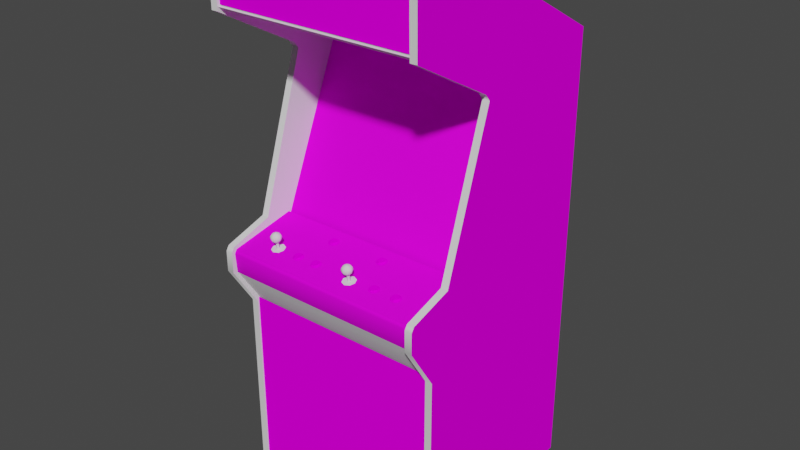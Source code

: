 # Source: bublbobl.blend  (saved by Blender 2.93.20; exported with 4.5.12 LTS)
import bpy
from mathutils import Matrix  # noqa: F401  (used for matrix-valued properties, if any)

bpy.ops.wm.read_factory_settings(use_empty=True)
scene = bpy.context.scene
scene.name = 'Scene'

# ---- images (referenced by path relative to the original .blend; pixels are not part of the script)
import os
ASSET_DIR = os.environ.get("B2B_ASSET_DIR", "")  # directory of the original .blend (textures are referenced by path, not embedded)
HERE = os.path.dirname(os.path.abspath(__file__))  # packed textures are extracted next to this script under _unpacked/

def load_image(name, relpath, width, height, colorspace="sRGB"):
    """Load a texture the original file referenced (path relative to the .blend, or extracted next to this script)."""
    p = next((c for c in (os.path.join(HERE, relpath), os.path.join(ASSET_DIR, relpath)) if relpath and os.path.exists(c)), "")
    if p:
        img = bpy.data.images.load(p, check_existing=True)
        img.name = name
    else:  # same state as the original file: an image datablock whose file is absent (Cycles renders it pink)
        img = bpy.data.images.new(name, width, height)
        img.source = "FILE"
        img.filepath = "//" + (relpath or name)
    img.colorspace_settings.name = colorspace
    return img
img_bublboblmarqueemap_tiff = load_image('bublboblmarqueemap.TIFF', 'bublboblmarqueemap.TIFF', 1024, 1024, 'sRGB')
img_bublboblmonitormap_tiff = load_image('bublboblmonitormap.TIFF', 'bublboblmonitormap.TIFF', 1024, 1024, 'sRGB')
img_bublboblbezelmap_tiff = load_image('bublboblbezelmap.TIFF', 'bublboblbezelmap.TIFF', 1024, 1024, 'sRGB')
img_bublboblbuttoncoloursmap_tiff = load_image('bublboblbuttoncoloursmap.TIFF', 'bublboblbuttoncoloursmap.TIFF', 1024, 1024, 'sRGB')
img_bublboblcoindoormap_tiff = load_image('bublboblcoindoormap.TIFF', 'bublboblcoindoormap.TIFF', 1024, 1024, 'sRGB')
img_bublboblcpomap_tiff = load_image('bublboblcpomap.TIFF', 'bublboblcpomap.TIFF', 1024, 1024, 'sRGB')
img_bublboblsideleftoutmap_tiff = load_image('bublboblsideleftoutmap.TIFF', 'bublboblsideleftoutmap.TIFF', 1024, 1024, 'sRGB')
img_bublboblsiderightoutmap_tiff = load_image('bublboblsiderightoutmap.TIFF', 'bublboblsiderightoutmap.TIFF', 1024, 1024, 'sRGB')

# ---- materials (node trees are filled in below, after node groups)
mat_bublboblmarqueeart = bpy.data.materials.new('bublboblmarqueeart')
mat_bublboblmarqueeart.use_transparent_shadow = False
mat_bublboblmarqueeart.roughness = 0.8807
mat_bublboblmarqueeart.specular_intensity = 0.0
mat_bublboblmonitorart = bpy.data.materials.new('bublboblmonitorart')
mat_bublboblmonitorart.use_transparent_shadow = False
mat_bublboblmonitorart.roughness = 0.8807
mat_bublboblmonitorart.specular_intensity = 0.0
mat_bublboblblack = bpy.data.materials.new('bublboblblack')
mat_bublboblblack.use_transparent_shadow = False
mat_bublboblblack.roughness = 0.8807
mat_bublboblblack.specular_intensity = 0.08627
mat_bublboblbezelart = bpy.data.materials.new('bublboblbezelart')
mat_bublboblbezelart.use_transparent_shadow = False
mat_bublboblbezelart.roughness = 0.8807
mat_bublboblbezelart.specular_intensity = 0.08627
mat_bublboblbuttoncolours = bpy.data.materials.new('bublboblbuttoncolours')
mat_bublboblbuttoncolours.use_transparent_shadow = False
mat_bublboblbuttoncolours.roughness = 0.8807
mat_bublboblbuttoncolours.specular_intensity = 0.0
mat_bublboblcoindoorart = bpy.data.materials.new('bublboblcoindoorart')
mat_bublboblcoindoorart.use_transparent_shadow = False
mat_bublboblcoindoorart.roughness = 0.8807
mat_bublboblcoindoorart.specular_intensity = 0.0
mat_bublboblcpoart = bpy.data.materials.new('bublboblcpoart')
mat_bublboblcpoart.use_transparent_shadow = False
mat_bublboblcpoart.roughness = 0.8807
mat_bublboblcpoart.specular_intensity = 0.08627
mat_bublboblbuttonred = bpy.data.materials.new('bublboblbuttonred')
mat_bublboblbuttonred.use_transparent_shadow = False
mat_bublboblbuttonred.roughness = 0.7934
mat_bublboblbuttonred.specular_intensity = 0.6275
mat_bublbobljoystickstemblack = bpy.data.materials.new('bublbobljoystickstemblack')
mat_bublbobljoystickstemblack.use_transparent_shadow = False
mat_bublbobljoystickstemblack.roughness = 0.7934
mat_bublbobljoystickstemblack.specular_intensity = 0.6275
mat_bublboblbuttonblue = bpy.data.materials.new('bublboblbuttonblue')
mat_bublboblbuttonblue.use_transparent_shadow = False
mat_bublboblbuttonblue.roughness = 0.7934
mat_bublboblbuttonblue.specular_intensity = 0.6275
mat_bublboblsideleftout = bpy.data.materials.new('bublboblsideleftout')
mat_bublboblsideleftout.use_transparent_shadow = False
mat_bublboblsideleftout.roughness = 0.8807
mat_bublboblsideleftout.specular_intensity = 0.0
mat_bublboblsideleftin = bpy.data.materials.new('bublboblsideleftin')
mat_bublboblsideleftin.use_transparent_shadow = False
mat_bublboblsideleftin.roughness = 0.8807
mat_bublboblsideleftin.specular_intensity = 0.08627
mat_bublbobltmoldleft = bpy.data.materials.new('bublbobltmoldleft')
mat_bublbobltmoldleft.use_transparent_shadow = False
mat_bublbobltmoldleft.roughness = 0.8807
mat_bublbobltmoldleft.specular_intensity = 0.6275
mat_bublboblsiderightin = bpy.data.materials.new('bublboblsiderightin')
mat_bublboblsiderightin.use_transparent_shadow = False
mat_bublboblsiderightin.roughness = 0.8807
mat_bublboblsiderightin.specular_intensity = 0.08627
mat_bublboblsiderightout = bpy.data.materials.new('bublboblsiderightout')
mat_bublboblsiderightout.use_transparent_shadow = False
mat_bublboblsiderightout.roughness = 0.8807
mat_bublboblsiderightout.specular_intensity = 0.0
mat_bublbobltmoldright = bpy.data.materials.new('bublbobltmoldright')
mat_bublbobltmoldright.use_transparent_shadow = False
mat_bublbobltmoldright.roughness = 0.8807
mat_bublbobltmoldright.specular_intensity = 0.6275

# ---- node groups
ng_auto_smooth = bpy.data.node_groups.new('Auto Smooth', 'GeometryNodeTree')
_s = ng_auto_smooth.interface.new_socket(name='Geometry', in_out='OUTPUT', socket_type='NodeSocketGeometry')
_s = ng_auto_smooth.interface.new_socket(name='Geometry', in_out='INPUT', socket_type='NodeSocketGeometry')
_s = ng_auto_smooth.interface.new_socket(name='Angle', in_out='INPUT', socket_type='NodeSocketFloat')
_s.subtype = 'ANGLE'
_s.min_value = 0.0
_s.max_value = 3.142
ng_auto_smooth.is_modifier = True
_N = ng_auto_smooth.nodes; _L = ng_auto_smooth.links
n0 = _N.new('NodeGroupOutput'); n0.name = 'Group Output'; n0.location = (480, -100)
n1 = _N.new('NodeGroupInput'); n1.name = 'Group Input'; n1.location = (-420, -300)
n2 = _N.new('NodeGroupInput'); n2.name = 'Group Input.001'; n2.location = (-60, -100)
n3 = _N.new('GeometryNodeSetShadeSmooth'); n3.name = 'Set Shade Smooth'; n3.location = (120, -100)
n3.domain = 'EDGE'
n4 = _N.new('GeometryNodeSetShadeSmooth'); n4.name = 'Set Shade Smooth.001'; n4.location = (300, -100)
n5 = _N.new('GeometryNodeInputMeshEdgeAngle'); n5.name = 'Edge Angle'; n5.location = (-420, -220)
n6 = _N.new('GeometryNodeInputEdgeSmooth'); n6.name = 'Is Edge Smooth'; n6.location = (-60, -160)
n7 = _N.new('GeometryNodeInputShadeSmooth'); n7.name = 'Is Face Smooth'; n7.location = (-240, -340)
n8 = _N.new('FunctionNodeBooleanMath'); n8.name = 'Boolean Math'; n8.location = (-60, -220)
n9 = _N.new('FunctionNodeCompare'); n9.name = 'Compare'; n9.location = (-240, -180)
n9.operation = 'LESS_EQUAL'
_L.new(n5.outputs[0], n9.inputs[0])
_L.new(n4.outputs[0], n0.inputs[0])
_L.new(n1.outputs[1], n9.inputs[1])
_L.new(n9.outputs[0], n8.inputs[0])
_L.new(n7.outputs[0], n8.inputs[1])
_L.new(n2.outputs[0], n3.inputs[0])
_L.new(n6.outputs[0], n3.inputs[1])
_L.new(n3.outputs[0], n4.inputs[0])
_L.new(n8.outputs[0], n3.inputs[2])
n0.is_active_output = True

# ---- material node trees
mat_bublboblmarqueeart.use_nodes = True; mat_bublboblmarqueeart.node_tree.nodes.clear()
_N = mat_bublboblmarqueeart.node_tree.nodes; _L = mat_bublboblmarqueeart.node_tree.links
n0 = _N.new('ShaderNodeBsdfPrincipled'); n0.name = 'Principled BSDF'; n0.location = (10, 300)
n0.distribution = 'GGX'
n0.subsurface_method = 'BURLEY'
n0.inputs[2].default_value = 0.8807
n0.inputs[3].default_value = 1.45
n0.inputs[13].default_value = 0.0
n0.inputs[27].default_value = (0.0, 0.0, 0.0, 1.0)
n0.inputs[28].default_value = 1.0
n1 = _N.new('ShaderNodeOutputMaterial'); n1.name = 'Material Output'; n1.location = (300, 300)
n2 = _N.new('ShaderNodeTexImage'); n2.name = 'Image Texture'; n2.location = (-300, 600)
n2.image = img_bublboblmarqueemap_tiff
_L.new(n0.outputs[0], n1.inputs[0])
_L.new(n2.outputs[0], n0.inputs[0])
n1.is_active_output = True
mat_bublboblmonitorart.use_nodes = True; mat_bublboblmonitorart.node_tree.nodes.clear()
_N = mat_bublboblmonitorart.node_tree.nodes; _L = mat_bublboblmonitorart.node_tree.links
n0 = _N.new('ShaderNodeBsdfPrincipled'); n0.name = 'Principled BSDF'; n0.location = (10, 300)
n0.distribution = 'GGX'
n0.subsurface_method = 'BURLEY'
n0.inputs[2].default_value = 0.8807
n0.inputs[3].default_value = 1.45
n0.inputs[13].default_value = 0.0
n0.inputs[27].default_value = (0.0, 0.0, 0.0, 1.0)
n0.inputs[28].default_value = 1.0
n1 = _N.new('ShaderNodeOutputMaterial'); n1.name = 'Material Output'; n1.location = (300, 300)
n2 = _N.new('ShaderNodeTexImage'); n2.name = 'Image Texture'; n2.location = (-300, 600)
n2.image = img_bublboblmonitormap_tiff
_L.new(n0.outputs[0], n1.inputs[0])
_L.new(n2.outputs[0], n0.inputs[0])
n1.is_active_output = True
mat_bublboblblack.use_nodes = True; mat_bublboblblack.node_tree.nodes.clear()
_N = mat_bublboblblack.node_tree.nodes; _L = mat_bublboblblack.node_tree.links
n0 = _N.new('ShaderNodeBsdfPrincipled'); n0.name = 'Principled BSDF'; n0.location = (10, 300)
n0.distribution = 'GGX'
n0.subsurface_method = 'BURLEY'
n0.inputs[2].default_value = 0.8807
n0.inputs[3].default_value = 1.45
n0.inputs[13].default_value = 0.08627
n0.inputs[27].default_value = (0.0, 0.0, 0.0, 1.0)
n0.inputs[28].default_value = 1.0
n1 = _N.new('ShaderNodeOutputMaterial'); n1.name = 'Material Output'; n1.location = (300, 300)
_L.new(n0.outputs[0], n1.inputs[0])
n1.is_active_output = True
mat_bublboblbezelart.use_nodes = True; mat_bublboblbezelart.node_tree.nodes.clear()
_N = mat_bublboblbezelart.node_tree.nodes; _L = mat_bublboblbezelart.node_tree.links
n0 = _N.new('ShaderNodeBsdfPrincipled'); n0.name = 'Principled BSDF'; n0.location = (10, 300)
n0.distribution = 'GGX'
n0.subsurface_method = 'BURLEY'
n0.inputs[2].default_value = 0.8807
n0.inputs[3].default_value = 1.45
n0.inputs[13].default_value = 0.08627
n0.inputs[27].default_value = (0.0, 0.0, 0.0, 1.0)
n0.inputs[28].default_value = 1.0
n1 = _N.new('ShaderNodeOutputMaterial'); n1.name = 'Material Output'; n1.location = (300, 300)
n2 = _N.new('ShaderNodeTexImage'); n2.name = 'Image Texture'; n2.location = (-300, 600)
n2.image = img_bublboblbezelmap_tiff
_L.new(n0.outputs[0], n1.inputs[0])
_L.new(n2.outputs[0], n0.inputs[0])
n1.is_active_output = True
mat_bublboblbuttoncolours.use_nodes = True; mat_bublboblbuttoncolours.node_tree.nodes.clear()
_N = mat_bublboblbuttoncolours.node_tree.nodes; _L = mat_bublboblbuttoncolours.node_tree.links
n0 = _N.new('ShaderNodeBsdfPrincipled'); n0.name = 'Principled BSDF'; n0.location = (10, 300)
n0.distribution = 'GGX'
n0.subsurface_method = 'BURLEY'
n0.inputs[2].default_value = 0.8807
n0.inputs[3].default_value = 1.45
n0.inputs[13].default_value = 0.0
n0.inputs[27].default_value = (0.0, 0.0, 0.0, 1.0)
n0.inputs[28].default_value = 1.0
n1 = _N.new('ShaderNodeOutputMaterial'); n1.name = 'Material Output'; n1.location = (300, 300)
n2 = _N.new('ShaderNodeTexImage'); n2.name = 'Image Texture'; n2.location = (-300, 600)
n2.image = img_bublboblbuttoncoloursmap_tiff
_L.new(n0.outputs[0], n1.inputs[0])
_L.new(n2.outputs[0], n0.inputs[0])
n1.is_active_output = True
mat_bublboblcoindoorart.use_nodes = True; mat_bublboblcoindoorart.node_tree.nodes.clear()
_N = mat_bublboblcoindoorart.node_tree.nodes; _L = mat_bublboblcoindoorart.node_tree.links
n0 = _N.new('ShaderNodeBsdfPrincipled'); n0.name = 'Principled BSDF'; n0.location = (10, 300)
n0.distribution = 'GGX'
n0.subsurface_method = 'BURLEY'
n0.inputs[2].default_value = 0.8807
n0.inputs[3].default_value = 1.45
n0.inputs[13].default_value = 0.0
n0.inputs[27].default_value = (0.0, 0.0, 0.0, 1.0)
n0.inputs[28].default_value = 1.0
n1 = _N.new('ShaderNodeOutputMaterial'); n1.name = 'Material Output'; n1.location = (300, 300)
n2 = _N.new('ShaderNodeTexImage'); n2.name = 'Image Texture'; n2.location = (-300, 600)
n2.image = img_bublboblcoindoormap_tiff
_L.new(n0.outputs[0], n1.inputs[0])
_L.new(n2.outputs[0], n0.inputs[0])
n1.is_active_output = True
mat_bublboblcpoart.use_nodes = True; mat_bublboblcpoart.node_tree.nodes.clear()
_N = mat_bublboblcpoart.node_tree.nodes; _L = mat_bublboblcpoart.node_tree.links
n0 = _N.new('ShaderNodeBsdfPrincipled'); n0.name = 'Principled BSDF'; n0.location = (10, 300)
n0.distribution = 'GGX'
n0.subsurface_method = 'BURLEY'
n0.inputs[2].default_value = 0.8807
n0.inputs[3].default_value = 1.45
n0.inputs[13].default_value = 0.08627
n0.inputs[27].default_value = (0.0, 0.0, 0.0, 1.0)
n0.inputs[28].default_value = 1.0
n1 = _N.new('ShaderNodeOutputMaterial'); n1.name = 'Material Output'; n1.location = (300, 300)
n2 = _N.new('ShaderNodeTexImage'); n2.name = 'Image Texture'; n2.location = (-300, 600)
n2.image = img_bublboblcpomap_tiff
_L.new(n0.outputs[0], n1.inputs[0])
_L.new(n2.outputs[0], n0.inputs[0])
n1.is_active_output = True
mat_bublboblbuttonred.use_nodes = True; mat_bublboblbuttonred.node_tree.nodes.clear()
_N = mat_bublboblbuttonred.node_tree.nodes; _L = mat_bublboblbuttonred.node_tree.links
n0 = _N.new('ShaderNodeBsdfPrincipled'); n0.name = 'Principled BSDF'; n0.location = (10, 300)
n0.distribution = 'GGX'
n0.subsurface_method = 'BURLEY'
n0.inputs[2].default_value = 0.7934
n0.inputs[3].default_value = 1.45
n0.inputs[13].default_value = 0.6275
n0.inputs[27].default_value = (0.0, 0.0, 0.0, 1.0)
n0.inputs[28].default_value = 1.0
n1 = _N.new('ShaderNodeOutputMaterial'); n1.name = 'Material Output'; n1.location = (300, 300)
_L.new(n0.outputs[0], n1.inputs[0])
n1.is_active_output = True
mat_bublbobljoystickstemblack.use_nodes = True; mat_bublbobljoystickstemblack.node_tree.nodes.clear()
_N = mat_bublbobljoystickstemblack.node_tree.nodes; _L = mat_bublbobljoystickstemblack.node_tree.links
n0 = _N.new('ShaderNodeBsdfPrincipled'); n0.name = 'Principled BSDF'; n0.location = (10, 300)
n0.distribution = 'GGX'
n0.subsurface_method = 'BURLEY'
n0.inputs[2].default_value = 0.7934
n0.inputs[3].default_value = 1.45
n0.inputs[13].default_value = 0.6275
n0.inputs[27].default_value = (0.0, 0.0, 0.0, 1.0)
n0.inputs[28].default_value = 1.0
n1 = _N.new('ShaderNodeOutputMaterial'); n1.name = 'Material Output'; n1.location = (300, 300)
_L.new(n0.outputs[0], n1.inputs[0])
n1.is_active_output = True
mat_bublboblbuttonblue.use_nodes = True; mat_bublboblbuttonblue.node_tree.nodes.clear()
_N = mat_bublboblbuttonblue.node_tree.nodes; _L = mat_bublboblbuttonblue.node_tree.links
n0 = _N.new('ShaderNodeBsdfPrincipled'); n0.name = 'Principled BSDF'; n0.location = (10, 300)
n0.distribution = 'GGX'
n0.subsurface_method = 'BURLEY'
n0.inputs[2].default_value = 0.7934
n0.inputs[3].default_value = 1.45
n0.inputs[13].default_value = 0.6275
n0.inputs[27].default_value = (0.0, 0.0, 0.0, 1.0)
n0.inputs[28].default_value = 1.0
n1 = _N.new('ShaderNodeOutputMaterial'); n1.name = 'Material Output'; n1.location = (300, 300)
_L.new(n0.outputs[0], n1.inputs[0])
n1.is_active_output = True
mat_bublboblsideleftout.use_nodes = True; mat_bublboblsideleftout.node_tree.nodes.clear()
_N = mat_bublboblsideleftout.node_tree.nodes; _L = mat_bublboblsideleftout.node_tree.links
n0 = _N.new('ShaderNodeBsdfPrincipled'); n0.name = 'Principled BSDF'; n0.location = (10, 300)
n0.distribution = 'GGX'
n0.subsurface_method = 'BURLEY'
n0.inputs[2].default_value = 0.8807
n0.inputs[3].default_value = 1.45
n0.inputs[13].default_value = 0.0
n0.inputs[27].default_value = (0.0, 0.0, 0.0, 1.0)
n0.inputs[28].default_value = 1.0
n1 = _N.new('ShaderNodeOutputMaterial'); n1.name = 'Material Output'; n1.location = (300, 300)
n2 = _N.new('ShaderNodeTexImage'); n2.name = 'Image Texture'; n2.location = (-300, 600)
n2.image = img_bublboblsideleftoutmap_tiff
_L.new(n0.outputs[0], n1.inputs[0])
_L.new(n2.outputs[0], n0.inputs[0])
n1.is_active_output = True
mat_bublboblsideleftin.use_nodes = True; mat_bublboblsideleftin.node_tree.nodes.clear()
_N = mat_bublboblsideleftin.node_tree.nodes; _L = mat_bublboblsideleftin.node_tree.links
n0 = _N.new('ShaderNodeBsdfPrincipled'); n0.name = 'Principled BSDF'; n0.location = (10, 300)
n0.distribution = 'GGX'
n0.subsurface_method = 'BURLEY'
n0.inputs[2].default_value = 0.8807
n0.inputs[3].default_value = 1.45
n0.inputs[13].default_value = 0.08627
n0.inputs[27].default_value = (0.0, 0.0, 0.0, 1.0)
n0.inputs[28].default_value = 1.0
n1 = _N.new('ShaderNodeOutputMaterial'); n1.name = 'Material Output'; n1.location = (300, 300)
_L.new(n0.outputs[0], n1.inputs[0])
n1.is_active_output = True
mat_bublbobltmoldleft.use_nodes = True; mat_bublbobltmoldleft.node_tree.nodes.clear()
_N = mat_bublbobltmoldleft.node_tree.nodes; _L = mat_bublbobltmoldleft.node_tree.links
n0 = _N.new('ShaderNodeBsdfPrincipled'); n0.name = 'Principled BSDF'; n0.location = (10, 300)
n0.distribution = 'GGX'
n0.subsurface_method = 'BURLEY'
n0.inputs[2].default_value = 0.8807
n0.inputs[3].default_value = 1.45
n0.inputs[13].default_value = 0.6275
n0.inputs[27].default_value = (0.0, 0.0, 0.0, 1.0)
n0.inputs[28].default_value = 1.0
n1 = _N.new('ShaderNodeOutputMaterial'); n1.name = 'Material Output'; n1.location = (300, 300)
_L.new(n0.outputs[0], n1.inputs[0])
n1.is_active_output = True
mat_bublboblsiderightin.use_nodes = True; mat_bublboblsiderightin.node_tree.nodes.clear()
_N = mat_bublboblsiderightin.node_tree.nodes; _L = mat_bublboblsiderightin.node_tree.links
n0 = _N.new('ShaderNodeBsdfPrincipled'); n0.name = 'Principled BSDF'; n0.location = (10, 300)
n0.distribution = 'GGX'
n0.subsurface_method = 'BURLEY'
n0.inputs[2].default_value = 0.8807
n0.inputs[3].default_value = 1.45
n0.inputs[13].default_value = 0.08627
n0.inputs[27].default_value = (0.0, 0.0, 0.0, 1.0)
n0.inputs[28].default_value = 1.0
n1 = _N.new('ShaderNodeOutputMaterial'); n1.name = 'Material Output'; n1.location = (300, 300)
_L.new(n0.outputs[0], n1.inputs[0])
n1.is_active_output = True
mat_bublboblsiderightout.use_nodes = True; mat_bublboblsiderightout.node_tree.nodes.clear()
_N = mat_bublboblsiderightout.node_tree.nodes; _L = mat_bublboblsiderightout.node_tree.links
n0 = _N.new('ShaderNodeBsdfPrincipled'); n0.name = 'Principled BSDF'; n0.location = (10, 300)
n0.distribution = 'GGX'
n0.subsurface_method = 'BURLEY'
n0.inputs[2].default_value = 0.8807
n0.inputs[3].default_value = 1.45
n0.inputs[13].default_value = 0.0
n0.inputs[27].default_value = (0.0, 0.0, 0.0, 1.0)
n0.inputs[28].default_value = 1.0
n1 = _N.new('ShaderNodeOutputMaterial'); n1.name = 'Material Output'; n1.location = (300, 300)
n2 = _N.new('ShaderNodeTexImage'); n2.name = 'Image Texture'; n2.location = (-300, 600)
n2.image = img_bublboblsiderightoutmap_tiff
_L.new(n0.outputs[0], n1.inputs[0])
_L.new(n2.outputs[0], n0.inputs[0])
n1.is_active_output = True
mat_bublbobltmoldright.use_nodes = True; mat_bublbobltmoldright.node_tree.nodes.clear()
_N = mat_bublbobltmoldright.node_tree.nodes; _L = mat_bublbobltmoldright.node_tree.links
n0 = _N.new('ShaderNodeBsdfPrincipled'); n0.name = 'Principled BSDF'; n0.location = (10, 300)
n0.distribution = 'GGX'
n0.subsurface_method = 'BURLEY'
n0.inputs[2].default_value = 0.8807
n0.inputs[3].default_value = 1.45
n0.inputs[13].default_value = 0.6275
n0.inputs[27].default_value = (0.0, 0.0, 0.0, 1.0)
n0.inputs[28].default_value = 1.0
n1 = _N.new('ShaderNodeOutputMaterial'); n1.name = 'Material Output'; n1.location = (300, 300)
_L.new(n0.outputs[0], n1.inputs[0])
n1.is_active_output = True

# ---- world
world_world = bpy.data.worlds.new('World'); scene.world = world_world
world_world.use_nodes = True; world_world.node_tree.nodes.clear()
_N = world_world.node_tree.nodes; _L = world_world.node_tree.links
n0 = _N.new('ShaderNodeOutputWorld'); n0.name = 'World Output'; n0.location = (300, 300)
n1 = _N.new('ShaderNodeBackground'); n1.name = 'Background'; n1.location = (10, 300)
n1.inputs[0].default_value = (0.05088, 0.05088, 0.05088, 1.0)
_L.new(n1.outputs[0], n0.inputs[0])
n0.is_active_output = True
world_world.color = (0.05088, 0.05088, 0.05088)
world_world.use_sun_shadow = False
world_world.sun_shadow_jitter_overblur = 0.0

# ---- meshes
me_bublbobl = bpy.data.meshes.new('bublbobl')
me_bublbobl.from_pydata([(0.3418, 0.649, 0.1272), (0.3418, 0.822, 0.1266), (-0.3331, 0.649, 0.1272), (-0.3331, 0.822, 0.1266), (0.2273, 0.2224, -0.2714), (0.2273, 0.3434, -0.3234), (0.09931, 0.2324, -0.2322), (0.2273, 0.1015, -0.2194), (0.09931, 0.1114, -0.1802), (0.09931, -0.01952, -0.1668), (0.09931, 0.3434, -0.3234), (-0.08594, 0.2324, -0.2322), (-0.08594, 0.1114, -0.1802), (-0.08594, -0.01952, -0.1668), (-0.2093, 0.1015, -0.2194), (-0.2093, -0.01952, -0.1668), (-0.08594, 0.3434, -0.3234), (-0.2093, 0.2224, -0.2714), (0.2273, -0.01952, -0.1668), (-0.2093, 0.3434, -0.3234), (0.3424, 0.5427, -0.6092), (-0.3326, -0.9587, -0.6092), (-0.3326, 0.5427, -0.6092), (0.3424, -0.9587, -0.6092), (0.3424, 0.8361, -0.07676), (-0.3326, 0.8361, -0.07676), (-0.3326, 0.8378, 0.1295), (0.3424, 0.8185, 0.1284), (-0.3326, 0.8279, 0.136), (-0.3326, 0.8185, 0.1284), (0.3424, 0.8279, 0.136), (0.3424, 0.8378, 0.1295), (0.3424, -0.07328, -0.0978), (0.3424, 0.4889, -0.3356), (-0.3326, 0.4889, -0.3356), (-0.3326, -0.07328, -0.0978), (-0.1035, -0.06452, -0.04462), (-0.08302, -0.06686, -0.03293), (-0.1093, -0.07036, -0.04754), (-0.1105, -0.07153, -0.04169), (-0.1046, -0.06861, -0.04111), (-0.09003, -0.06627, -0.0528), (-0.08653, -0.06686, -0.05104), (-0.08361, -0.06861, -0.05689), (-0.09822, -0.07095, -0.03059), (-0.1017, -0.07036, -0.03351), (-0.1064, -0.07387, -0.03001), (-0.07893, -0.06978, -0.0528), (-0.07893, -0.07387, -0.03), (-0.07542, -0.0727, -0.03526), (-0.08127, -0.06919, -0.03702), (-0.08068, -0.06861, -0.04111), (-0.1035, -0.06803, -0.0452), (-0.1017, -0.06744, -0.04871), (-0.1064, -0.06978, -0.0528), (-0.08945, -0.06861, -0.05864), (-0.09529, -0.06861, -0.05864), (-0.09471, -0.06627, -0.0528), (-0.1093, -0.0727, -0.03526), (-0.09529, -0.07504, -0.02416), (-0.08945, -0.07504, -0.02416), (-0.09003, -0.07095, -0.02942), (-0.08653, -0.07095, -0.03059), (-0.08302, -0.06744, -0.04871), (-0.08127, -0.06803, -0.0452), (-0.07542, -0.07036, -0.04754), (-0.09471, -0.06335, -0.05221), (-0.09003, -0.06335, -0.05221), (-0.07426, -0.07153, -0.04169), (-0.1011, -0.06861, -0.05689), (-0.08068, -0.06569, -0.04052), (-0.08127, -0.06627, -0.03643), (-0.09822, -0.06744, -0.03), (-0.1017, -0.06686, -0.03293), (-0.1046, -0.06569, -0.04052), (-0.09471, -0.06803, -0.02884), (-0.09471, -0.07095, -0.02942), (-0.1035, -0.06919, -0.03702), (-0.1035, -0.06627, -0.03643), (-0.09822, -0.06686, -0.05104), (-0.09822, -0.06335, -0.05046), (-0.09003, -0.06803, -0.02884), (-0.1017, -0.06393, -0.04812), (-0.08361, -0.07445, -0.0265), (-0.08302, -0.07036, -0.03351), (-0.1011, -0.07445, -0.0265), (-0.08302, -0.06393, -0.04812), (-0.08653, -0.06744, -0.03), (-0.08127, -0.06452, -0.04462), (-0.08653, -0.06335, -0.05046), (0.09814, -0.06335, -0.05221), (0.08996, -0.06335, -0.05046), (0.0847, -0.06452, -0.04462), (0.09814, -0.06627, -0.0528), (0.1017, -0.06686, -0.05104), (0.1046, -0.06861, -0.05689), (0.1128, -0.07036, -0.04754), (0.1092, -0.06978, -0.0528), (0.1052, -0.06744, -0.04871), (0.1081, -0.06861, -0.04111), (0.1069, -0.06919, -0.03702), (0.1128, -0.0727, -0.03526), (0.09347, -0.07095, -0.02942), (0.08996, -0.07095, -0.03059), (0.08704, -0.07445, -0.0265), (0.07769, -0.07153, -0.04169), (0.07886, -0.0727, -0.03526), (0.0847, -0.06919, -0.03702), (0.09288, -0.07504, -0.02416), (0.1046, -0.07445, -0.0265), (0.1092, -0.07387, -0.03001), (0.1052, -0.07036, -0.03351), (0.08704, -0.06861, -0.05689), (0.08178, -0.06978, -0.0528), (0.08646, -0.06744, -0.04871), (0.0847, -0.06803, -0.0452), (0.09873, -0.06861, -0.05864), (0.08353, -0.06861, -0.04111), (0.1017, -0.07095, -0.03059), (0.09814, -0.07095, -0.02942), (0.09873, -0.07504, -0.02416), (0.09814, -0.06803, -0.02884), (0.1069, -0.06803, -0.0452), (0.1139, -0.07153, -0.04169), (0.08996, -0.06744, -0.03001), (0.0847, -0.06627, -0.03643), (0.1081, -0.06569, -0.04052), (0.1052, -0.06686, -0.03293), (0.1017, -0.06744, -0.03), (0.1052, -0.06393, -0.04812), (0.08996, -0.06686, -0.05104), (0.09347, -0.06627, -0.0528), (0.09288, -0.06861, -0.05864), (0.1017, -0.06335, -0.05046), (0.08178, -0.07387, -0.03001), (0.07886, -0.07036, -0.04754), (0.08646, -0.07036, -0.03351), (0.09347, -0.06335, -0.05221), (0.08646, -0.06686, -0.03293), (0.09347, -0.06803, -0.02884), (0.08646, -0.06393, -0.04812), (0.1069, -0.06627, -0.03643), (0.08353, -0.06569, -0.04052), (0.1069, -0.06452, -0.04462), (-0.1479, -0.08497, 0.06292), (-0.1456, -0.08789, 0.05882), (-0.1251, -0.08848, 0.06233), (-0.1245, -0.08906, 0.06642), (-0.1187, -0.09199, 0.06584), (-0.1198, -0.09315, 0.07227), (-0.1397, -0.09549, 0.08337), (-0.1333, -0.09549, 0.08337), (-0.1344, -0.0914, 0.07811), (-0.1385, -0.0914, 0.07811), (-0.1537, -0.09315, 0.07227), (-0.1502, -0.09432, 0.07753), (-0.1456, -0.09082, 0.07402), (-0.1426, -0.08731, 0.05649), (-0.1385, -0.08673, 0.05473), (-0.1397, -0.08906, 0.04889), (-0.1228, -0.09023, 0.05473), (-0.1274, -0.08906, 0.05064), (-0.1304, -0.08731, 0.05649), (-0.1479, -0.08965, 0.07051), (-0.1485, -0.08906, 0.06642), (-0.1543, -0.09199, 0.06584), (-0.1344, -0.08673, 0.05473), (-0.1251, -0.08965, 0.07051), (-0.1274, -0.09082, 0.07402), (-0.1228, -0.09432, 0.07753), (-0.1502, -0.09023, 0.05473), (-0.1537, -0.09082, 0.05999), (-0.1479, -0.08848, 0.06233), (-0.1456, -0.08906, 0.05064), (-0.1274, -0.09491, 0.08103), (-0.1385, -0.08848, 0.07869), (-0.1426, -0.08789, 0.07753), (-0.1344, -0.0838, 0.05532), (-0.1426, -0.0838, 0.05707), (-0.1426, -0.09082, 0.07694), (-0.1245, -0.08614, 0.06701), (-0.1274, -0.08731, 0.0746), (-0.1304, -0.08789, 0.07753), (-0.1304, -0.09082, 0.07694), (-0.1344, -0.08848, 0.07869), (-0.1485, -0.08614, 0.06701), (-0.1479, -0.08673, 0.0711), (-0.1456, -0.09491, 0.08103), (-0.1198, -0.09082, 0.05999), (-0.1274, -0.08789, 0.05882), (-0.1333, -0.08906, 0.04889), (-0.1274, -0.08439, 0.05941), (-0.1385, -0.0838, 0.05532), (-0.1456, -0.08439, 0.05941), (-0.1251, -0.08497, 0.06292), (-0.1456, -0.08731, 0.0746), (-0.1304, -0.0838, 0.05707), (-0.1251, -0.08673, 0.0711), (-0.06374, -0.0838, 0.05532), (-0.05965, -0.09082, 0.07694), (-0.06374, -0.0914, 0.07811), (-0.06257, -0.09549, 0.08337), (-0.05672, -0.08789, 0.05882), (-0.05439, -0.08848, 0.06233), (-0.04913, -0.09082, 0.05999), (-0.05205, -0.09432, 0.07753), (-0.04913, -0.09315, 0.07227), (-0.05439, -0.08965, 0.07051), (-0.07952, -0.09432, 0.07753), (-0.07484, -0.09491, 0.08103), (-0.07192, -0.09082, 0.07694), (-0.07484, -0.09082, 0.07402), (-0.07718, -0.08965, 0.07051), (-0.08244, -0.09315, 0.07227), (-0.08244, -0.09082, 0.05999), (-0.08361, -0.09199, 0.06584), (-0.07776, -0.08906, 0.06642), (-0.069, -0.08906, 0.04889), (-0.07484, -0.08906, 0.05064), (-0.07192, -0.08731, 0.05649), (-0.06783, -0.08673, 0.05473), (-0.05205, -0.09023, 0.05473), (-0.05672, -0.08906, 0.05064), (-0.05965, -0.08731, 0.05649), (-0.0538, -0.08906, 0.06642), (-0.069, -0.09549, 0.08337), (-0.07718, -0.08848, 0.06233), (-0.07484, -0.08789, 0.05882), (-0.07952, -0.09023, 0.05473), (-0.07718, -0.08673, 0.0711), (-0.07776, -0.08614, 0.06701), (-0.06783, -0.08848, 0.07869), (-0.06783, -0.0914, 0.07811), (-0.04796, -0.09199, 0.06584), (-0.0538, -0.08614, 0.06701), (-0.07192, -0.0838, 0.05707), (-0.06783, -0.0838, 0.05532), (-0.05965, -0.0838, 0.05707), (-0.07718, -0.08497, 0.06292), (-0.06374, -0.08673, 0.05473), (-0.07192, -0.08789, 0.07753), (-0.07484, -0.08439, 0.05941), (-0.05672, -0.08731, 0.0746), (-0.06374, -0.08848, 0.07869), (-0.05672, -0.09491, 0.08103), (-0.05672, -0.09082, 0.07402), (-0.06257, -0.08906, 0.04889), (-0.05672, -0.08439, 0.05941), (-0.07484, -0.08731, 0.0746), (-0.05439, -0.08497, 0.06292), (-0.05439, -0.08673, 0.0711), (-0.05965, -0.08789, 0.07753), (0.1741, -0.09432, 0.07753), (0.1776, -0.09315, 0.07227), (0.1718, -0.08965, 0.07051), (0.1665, -0.08731, 0.05649), (0.1694, -0.08789, 0.05882), (0.1741, -0.09023, 0.05473), (0.1466, -0.09023, 0.05473), (0.1437, -0.09082, 0.05999), (0.149, -0.08848, 0.06233), (0.1694, -0.09082, 0.07402), (0.1665, -0.09082, 0.07694), (0.1694, -0.09491, 0.08103), (0.1437, -0.09315, 0.07227), (0.1466, -0.09432, 0.07753), (0.1513, -0.09082, 0.07402), (0.1484, -0.08906, 0.06642), (0.1694, -0.08906, 0.05064), (0.1636, -0.08906, 0.04889), (0.1624, -0.08673, 0.05473), (0.1583, -0.08673, 0.05473), (0.1782, -0.09199, 0.06584), (0.1776, -0.09082, 0.05999), (0.1718, -0.08848, 0.06233), (0.1542, -0.09082, 0.07694), (0.1513, -0.09491, 0.08103), (0.1572, -0.09549, 0.08337), (0.1583, -0.0914, 0.07811), (0.149, -0.08673, 0.0711), (0.1542, -0.08789, 0.07753), (0.1724, -0.08906, 0.06642), (0.1694, -0.08439, 0.05941), (0.1572, -0.08906, 0.04889), (0.1513, -0.08906, 0.05064), (0.1542, -0.08731, 0.05649), (0.1636, -0.09549, 0.08337), (0.149, -0.08497, 0.06292), (0.1694, -0.08731, 0.0746), (0.1624, -0.08848, 0.07869), (0.1724, -0.08614, 0.06701), (0.1665, -0.0838, 0.05707), (0.1624, -0.0838, 0.05532), (0.149, -0.08965, 0.07051), (0.1513, -0.08789, 0.05882), (0.1624, -0.0914, 0.07811), (0.1718, -0.08673, 0.0711), (0.1542, -0.0838, 0.05707), (0.1426, -0.09199, 0.06584), (0.1513, -0.08731, 0.0746), (0.1665, -0.08789, 0.07753), (0.1513, -0.08439, 0.05941), (0.1718, -0.08497, 0.06292), (0.1484, -0.08614, 0.06701), (0.1583, -0.08848, 0.07869), (0.1583, -0.0838, 0.05532), (0.2518, -0.08614, 0.06701), (0.2285, -0.08497, 0.06292), (0.2536, -0.09432, 0.07753), (0.2565, -0.09315, 0.07227), (0.2513, -0.08965, 0.07051), (0.2308, -0.09491, 0.08103), (0.2366, -0.09549, 0.08337), (0.2378, -0.0914, 0.07811), (0.2279, -0.08906, 0.06642), (0.2285, -0.08848, 0.06233), (0.2232, -0.09082, 0.05999), (0.2308, -0.08789, 0.05882), (0.2337, -0.08731, 0.05649), (0.2308, -0.08906, 0.05064), (0.2337, -0.09082, 0.07694), (0.222, -0.09199, 0.06584), (0.2232, -0.09315, 0.07227), (0.2285, -0.08965, 0.07051), (0.2536, -0.09023, 0.05473), (0.2489, -0.08906, 0.05064), (0.246, -0.08731, 0.05649), (0.2518, -0.08906, 0.06642), (0.2366, -0.08906, 0.04889), (0.2419, -0.08673, 0.05473), (0.2489, -0.09082, 0.07402), (0.246, -0.09082, 0.07694), (0.2489, -0.09491, 0.08103), (0.2378, -0.08848, 0.07869), (0.2285, -0.08673, 0.0711), (0.2279, -0.08614, 0.06701), (0.2577, -0.09199, 0.06584), (0.2565, -0.09082, 0.05999), (0.2513, -0.08848, 0.06233), (0.2261, -0.09023, 0.05473), (0.2431, -0.09549, 0.08337), (0.2419, -0.0838, 0.05532), (0.2513, -0.08497, 0.06292), (0.2308, -0.08439, 0.05941), (0.2337, -0.0838, 0.05707), (0.2378, -0.08673, 0.05473), (0.2489, -0.08731, 0.0746), (0.2419, -0.08848, 0.07869), (0.2489, -0.08789, 0.05882), (0.2489, -0.08439, 0.05941), (0.2308, -0.09082, 0.07402), (0.2337, -0.08789, 0.07753), (0.2431, -0.08906, 0.04889), (0.2261, -0.09432, 0.07753), (0.2419, -0.0914, 0.07811), (0.2378, -0.0838, 0.05532), (0.2308, -0.08731, 0.0746), (0.246, -0.0838, 0.05707), (0.2513, -0.08673, 0.0711), (0.246, -0.08789, 0.07753), (0.3424, -0.9516, -0.5869), (-0.3326, 0.5304, -0.5869), (-0.3326, -0.9516, -0.5869), (0.3424, 0.5304, -0.5869), (-0.3326, 0.8173, -0.07033), (0.3424, 0.8173, -0.07033), (-0.3326, 0.8302, 0.1237), (0.3424, 0.8302, 0.1237), (0.3418, -0.9546, 0.05707), (0.3418, -0.3065, 0.05707), (-0.3331, -0.3065, 0.05707), (-0.3331, -0.9546, 0.05707), (0.3424, -0.1048, 0.1342), (0.3424, -0.06218, -0.09195), (-0.3326, -0.06218, -0.09195), (-0.3326, -0.1832, 0.1366), (-0.3326, -0.1177, 0.1418), (0.3424, -0.1177, 0.1418), (-0.3326, -0.1048, 0.1342), (-0.3326, -0.3111, 0.05123), (0.3424, -0.3111, 0.05123), (0.3424, -0.1832, 0.1366), (-0.211, -0.03822, 0.06759), (-0.2198, -0.03764, 0.06408), (-0.2198, -0.0353, 0.06993), (-0.2285, -0.03822, 0.06759), (-0.232, -0.03997, 0.07636), (-0.2268, -0.03647, 0.07694), (-0.2244, -0.03588, 0.07227), (-0.2285, -0.04114, 0.08454), (-0.2198, -0.04231, 0.08804), (-0.2198, -0.03764, 0.08337), (-0.2122, -0.03997, 0.08395), (-0.2075, -0.03997, 0.07636), (-0.2133, -0.03647, 0.07694), (-0.2169, -0.03647, 0.07986), (-0.2174, -0.0353, 0.07694), (-0.218, -0.0353, 0.07869), (-0.2215, -0.0353, 0.07869), (-0.2198, -0.0353, 0.07928), (-0.218, -0.03471, 0.07519), (-0.2198, -0.03471, 0.0746), (-0.2221, -0.0353, 0.07694), (-0.2215, -0.03471, 0.07519), (-0.2198, -0.03471, 0.07694), (-0.2309, -0.06101, 0.08337), (-0.2198, -0.06218, 0.08804), (-0.2198, -0.05517, 0.09155), (-0.2075, -0.05867, 0.08512), (-0.2017, -0.05166, 0.07402), (-0.2075, -0.05108, 0.08688), (-0.2356, -0.05867, 0.07227), (-0.2309, -0.05692, 0.06116), (-0.2128, -0.06452, 0.06467), (-0.2198, -0.05575, 0.05707), (-0.2087, -0.05692, 0.06116), (-0.2244, -0.03764, 0.08162), (-0.2151, -0.03588, 0.07227), (-0.2093, -0.04465, 0.08629), (-0.2233, -0.0651, 0.06818), (-0.2297, -0.06569, 0.0711), (-0.204, -0.05867, 0.07227), (-0.2104, -0.06452, 0.08103), (-0.2198, -0.06686, 0.07577), (-0.2169, -0.06627, 0.0746), (-0.2268, -0.06452, 0.06467), (-0.2198, -0.06393, 0.06175), (-0.2034, -0.04465, 0.07519), (-0.2081, -0.04231, 0.06408), (-0.2326, -0.04932, 0.06116), (-0.2361, -0.04465, 0.07519), (-0.2315, -0.04231, 0.06408), (-0.2198, -0.04816, 0.0559), (-0.2379, -0.05166, 0.07402), (-0.2315, -0.0464, 0.08688), (-0.2069, -0.04932, 0.06116), (-0.2198, -0.04173, 0.05882), (-0.2326, -0.054, 0.08629), (-0.2198, -0.04757, 0.09155), (-0.2268, -0.06686, 0.07811), (-0.2233, -0.06627, 0.0746), (-0.2104, -0.06569, 0.0711), (-0.2198, -0.06744, 0.08103), (-0.2128, -0.06686, 0.07811), (-0.204, -0.08848, 0.05064), (-0.2198, -0.08673, 0.04421), (-0.2198, -0.09023, 0.06175), (-0.2233, -0.09082, 0.06292), (-0.2244, -0.06569, 0.0711), (-0.2426, -0.0914, 0.06642), (-0.2356, -0.09432, 0.0822), (-0.2198, -0.09549, 0.08863), (-0.204, -0.09432, 0.0822), (-0.2169, -0.09199, 0.06993), (-0.1976, -0.0914, 0.06642), (-0.2169, -0.09082, 0.06292), (-0.2356, -0.08848, 0.05064), (-0.2244, -0.0914, 0.06642), (-0.2151, -0.0914, 0.06642), (-0.2151, -0.06569, 0.0711), (-0.2169, -0.0651, 0.06818), (-0.2198, -0.09199, 0.0711), (-0.2233, -0.09199, 0.06993), (-0.2198, -0.0651, 0.06642), (0.08061, -0.03997, 0.07402), (0.07185, -0.03705, 0.07694), (0.07652, -0.03764, 0.07869), (0.07185, -0.03939, 0.07051), (0.06308, -0.03997, 0.07402), (0.06717, -0.03764, 0.07869), (0.05957, -0.04173, 0.08279), (0.06308, -0.04348, 0.09155), (0.06717, -0.03939, 0.08804), (0.07185, -0.03939, 0.0898), (0.08412, -0.04173, 0.08279), (0.07886, -0.03822, 0.08337), (0.07535, -0.03822, 0.08688), (0.07418, -0.03705, 0.08395), (0.0736, -0.03705, 0.08512), (0.06951, -0.03705, 0.08395), (0.07009, -0.03705, 0.08512), (0.07185, -0.03705, 0.08629), (0.0736, -0.03647, 0.0822), (0.07185, -0.03647, 0.08162), (0.07009, -0.03647, 0.0822), (0.07185, -0.03647, 0.08395), (0.06542, -0.03822, 0.08337), (0.07944, -0.04173, 0.09038), (0.06191, -0.06744, 0.07811), (0.06074, -0.06277, 0.09038), (0.05607, -0.06101, 0.07928), (0.06074, -0.05867, 0.06818), (0.07185, -0.05809, 0.0635), (0.08412, -0.06043, 0.09214), (0.08996, -0.05342, 0.08045), (0.0847, -0.05283, 0.0933), (0.08295, -0.0464, 0.09272), (0.07185, -0.04406, 0.09506), (0.08178, -0.06744, 0.07811), (0.08295, -0.05867, 0.06818), (0.07185, -0.06393, 0.09506), (0.07185, -0.05692, 0.09856), (0.08762, -0.06101, 0.07928), (0.07886, -0.06627, 0.0711), (0.07185, -0.06919, 0.08746), (0.06483, -0.06861, 0.08454), (0.08821, -0.0464, 0.0822), (0.08353, -0.04406, 0.07051), (0.07185, -0.04991, 0.06292), (0.06016, -0.04406, 0.07051), (0.07185, -0.04348, 0.06584), (0.0847, -0.05108, 0.06818), (0.05373, -0.05341, 0.08045), (0.06016, -0.04874, 0.0933), (0.05548, -0.0464, 0.0822), (0.05899, -0.05108, 0.06818), (0.05899, -0.05575, 0.0933), (0.07185, -0.04932, 0.09798), (0.0812, -0.06627, 0.08746), (0.06483, -0.06627, 0.0711), (0.07185, -0.06569, 0.06818), (0.07886, -0.06861, 0.08454), (0.09405, -0.09315, 0.07343), (0.08762, -0.09023, 0.05766), (0.07535, -0.09257, 0.06993), (0.06717, -0.09315, 0.07343), (0.06834, -0.06803, 0.08103), (0.06717, -0.06744, 0.07811), (0.07535, -0.06686, 0.0746), (0.07652, -0.06744, 0.07811), (0.07185, -0.09725, 0.09506), (0.08762, -0.09608, 0.08863), (0.04964, -0.09315, 0.07343), (0.05607, -0.09608, 0.08863), (0.07185, -0.08906, 0.05123), (0.05607, -0.09023, 0.05766), (0.06834, -0.09257, 0.06993), (0.06834, -0.06686, 0.0746), (0.07185, -0.06686, 0.07343), (0.07535, -0.09374, 0.07636), (0.07652, -0.09315, 0.07343), (0.07185, -0.09199, 0.06876), (0.06834, -0.09374, 0.07636), (0.07185, -0.09374, 0.07753), (0.07185, -0.06861, 0.08279), (0.07535, -0.06803, 0.08103), (0.3436, 0.4872, -0.3339), (-0.3314, 0.4872, -0.3339), (0.3436, 0.6356, 0.1272), (0.3436, 0.6438, 0.1342), (-0.3314, 0.6514, 0.1044), (-0.3314, 0.6438, 0.1342), (0.3436, 0.6514, 0.1044), (-0.3314, 0.6356, 0.1272), (-0.3559, -0.04932, -0.001954), (-0.3559, -0.9569, 0.06233), (-0.3559, 0.8431, -0.08611), (-0.3559, -0.1796, 0.1535), (-0.3559, 0.4533, -0.1656), (-0.332, -0.9569, 0.06233), (-0.332, 0.5491, -0.6185), (-0.332, -0.04932, -0.001954), (-0.332, -0.3222, 0.06233), (-0.3559, 0.6309, 0.1371), (-0.3559, 0.4755, -0.1492), (-0.332, -0.09491, 0.1436), (-0.3559, -0.09491, 0.1436), (-0.3559, -0.9575, -0.6167), (-0.3559, 0.5491, -0.6185), (-0.3559, -0.1107, 0.1535), (-0.332, -0.1796, 0.1535), (-0.332, 0.846, 0.1395), (-0.332, 0.8431, -0.08611), (-0.332, -0.9575, -0.6167), (-0.3559, -0.3222, 0.06233), (-0.3559, 0.846, 0.1395), (-0.332, 0.6309, 0.1371), (-0.332, 0.4533, -0.1656), (-0.332, 0.4755, -0.1492), (-0.332, -0.1107, 0.1535), (0.3436, -0.04932, -0.001954), (0.3436, -0.9575, -0.6167), (0.3436, 0.8431, -0.08611), (0.3436, 0.5491, -0.6185), (0.3436, -0.1796, 0.1535), (0.3676, 0.5491, -0.6185), (0.3676, -0.09491, 0.1436), (0.3676, 0.4755, -0.1492), (0.3436, 0.6309, 0.1371), (0.3436, 0.4533, -0.1656), (0.3676, -0.04932, -0.001954), (0.3436, -0.09491, 0.1436), (0.3676, -0.1796, 0.1535), (0.3436, -0.1107, 0.1535), (0.3676, -0.3222, 0.06233), (0.3676, -0.9575, -0.6167), (0.3676, 0.8431, -0.08611), (0.3676, 0.846, 0.1395), (0.3676, 0.6309, 0.1371), (0.3436, -0.9569, 0.06233), (0.3676, -0.9569, 0.06233), (0.3436, -0.3222, 0.06233), (0.3436, 0.846, 0.1395), (0.3676, -0.1107, 0.1535), (0.3676, 0.4533, -0.1656), (0.3436, 0.4755, -0.1492)], [], [(380, 381, 375, 379), (98, 122, 96, 97), (17, 14, 12, 11), (14, 15, 13, 12), (93, 131, 137, 90), (8, 6, 11, 12), (587, 598, 588, 605), (193, 178, 157, 145), (493, 502, 494, 495), (505, 504, 500, 489), (579, 565, 566, 569), (34, 35, 32, 33), (603, 586, 591, 593), (589, 580, 590, 604), (370, 371, 368, 369), (598, 597, 602, 588), (92, 124, 127, 90), (136, 107, 106, 134), (95, 116, 93, 94), (103, 136, 134, 104), (94, 98, 97, 95), (169, 149, 167, 168), (331, 354, 340, 332), (113, 135, 115, 114), (36, 78, 72), (131, 93, 116, 132), (54, 38, 52, 53), (119, 102, 108, 120), (120, 109, 118, 119), (19, 17, 11, 16), (67, 37, 70), (582, 602, 597, 596), (546, 548, 553, 547), (148, 188, 146, 147), (104, 108, 102, 103), (128, 121, 119, 118), (194, 180, 147, 146), (124, 138, 136, 103), (184, 175, 153, 152), (114, 115, 92, 140), (269, 283, 271, 270), (126, 141, 100, 99), (132, 112, 130, 131), (67, 89, 42, 41), (98, 94, 133, 129), (57, 41, 55, 56), (118, 111, 127, 128), (72, 81, 37), (67, 80, 36), (447, 457, 448, 419), (461, 453, 424, 423), (265, 276, 275, 266), (73, 78, 77, 45), (86, 67, 70), (99, 122, 143, 126), (36, 74, 78), (304, 280, 275, 278), (142, 92, 115, 117), (87, 81, 61, 62), (67, 66, 80), (81, 87, 37), (88, 86, 70), (37, 71, 70), (80, 82, 36), (78, 73, 72), (72, 75, 81), (86, 89, 67), (90, 91, 92), (274, 281, 272, 273), (425, 420, 411, 412), (65, 47, 63, 64), (107, 117, 105, 106), (60, 83, 62, 61), (39, 58, 77, 40), (84, 62, 83, 48), (53, 79, 69, 54), (156, 163, 154, 155), (76, 44, 85, 59), (124, 121, 127), (90, 127, 126), (129, 143, 122, 98), (36, 82, 53, 52), (111, 118, 109, 110), (78, 74, 40, 77), (45, 44, 72, 73), (306, 358, 310, 327), (568, 556, 572, 560), (103, 102, 139, 124), (43, 55, 41, 42), (80, 66, 57, 79), (79, 53, 82, 80), (91, 137, 131, 130), (64, 51, 68, 65), (40, 52, 38, 39), (162, 189, 160, 161), (45, 77, 58, 46), (117, 115, 135, 105), (50, 84, 48, 49), (437, 407, 438, 434), (541, 536, 537, 538), (140, 91, 130, 114), (107, 136, 138, 125), (90, 137, 91), (92, 125, 124), (71, 37, 84, 50), (129, 90, 126), (74, 36, 52, 40), (381, 377, 376, 375), (124, 139, 121), (494, 511, 507, 506), (63, 42, 89, 86), (91, 140, 92), (129, 133, 90), (127, 141, 126), (92, 142, 125), (125, 138, 124), (121, 128, 127), (143, 129, 126), (341, 307, 351, 346), (203, 224, 233, 204), (427, 428, 382, 393), (200, 232, 225, 201), (254, 261, 252, 253), (318, 345, 328, 319), (145, 157, 173, 170), (253, 272, 281, 254), (222, 246, 239, 223), (177, 178, 144), (216, 212, 229, 230), (310, 330, 308, 309), (177, 181, 180), (122, 99, 123, 96), (245, 199, 244, 205), (25, 26, 31, 24), (248, 229, 212, 211), (198, 237, 223, 239), (247, 249, 203, 202), (377, 372, 378, 376), (344, 355, 345, 318), (168, 183, 174, 169), (351, 356, 350, 320), (349, 342, 338, 348), (342, 306, 327, 338), (240, 248, 211, 210), (176, 184, 181), (144, 186, 176), (313, 320, 311, 312), (204, 221, 202, 203), (345, 329, 352, 328), (165, 154, 163, 164), (227, 219, 218, 228), (278, 275, 276, 277), (458, 455, 460, 459), (191, 177, 180), (177, 192, 178), (330, 310, 358, 346), (241, 235, 219, 227), (234, 250, 207, 224), (335, 307, 315, 314), (359, 347, 354, 331), (333, 351, 320, 313), (176, 175, 184), (178, 193, 144), (194, 191, 180), (186, 195, 176), (191, 196, 177), (181, 197, 180), (144, 185, 186), (184, 182, 181), (292, 287, 280, 288), (153, 179, 187, 150), (315, 317, 339, 316), (49, 68, 51, 50), (332, 308, 330, 331), (266, 293, 264, 265), (338, 327, 336, 337), (325, 352, 329, 326), (319, 339, 317, 318), (147, 167, 149, 148), (198, 242, 234), (144, 176, 181, 177), (337, 324, 348, 338), (50, 51, 70, 71), (554, 566, 565, 561), (250, 242, 245, 207), (216, 226, 214, 215), (175, 176, 179, 153), (178, 192, 158, 157), (282, 302, 274, 256), (290, 296, 254, 281), (238, 241, 227, 226), (201, 244, 199, 200), (251, 243, 200, 199), (285, 271, 283, 284), (341, 357, 326, 329), (238, 229, 240), (198, 235, 238), (240, 243, 242), (320, 350, 353, 311), (158, 166, 190, 159), (257, 268, 255, 256), (206, 233, 224, 207), (296, 288, 261, 254), (247, 198, 234), (260, 267, 303, 287), (247, 237, 198), (291, 282, 256, 255), (176, 195, 156, 179), (224, 203, 249, 234), (183, 168, 181, 182), (196, 191, 189, 162), (601, 599, 600, 594), (240, 231, 243), (229, 248, 240), (238, 230, 229), (249, 247, 234), (242, 250, 234), (235, 241, 238), (243, 251, 242), (198, 236, 235), (67, 36, 72, 37), (280, 289, 288), (100, 111, 110, 101), (284, 258, 294, 285), (419, 463, 446, 447), (155, 187, 179, 156), (207, 245, 205, 206), (463, 460, 455, 446), (219, 220, 217, 218), (220, 239, 246, 217), (164, 172, 171, 165), (263, 252, 261, 262), (209, 225, 232, 210), (287, 279, 280), (288, 300, 262, 261), (101, 123, 99, 100), (114, 130, 112, 113), (183, 152, 151, 174), (302, 290, 281, 274), (567, 568, 560, 573), (433, 437, 434, 430), (279, 303, 267, 293), (301, 297, 285, 294), (197, 181, 168, 167), (326, 348, 324, 325), (343, 344, 318, 317), (354, 313, 312, 340), (16, 11, 6, 10), (292, 288, 290), (292, 297, 287), (212, 216, 215, 213), (172, 145, 170, 171), (144, 193, 145, 172), (279, 299, 280), (282, 292, 290), (185, 144, 172, 164), (491, 490, 512, 515), (177, 196, 162, 166), (317, 315, 307, 343), (141, 127, 111, 100), (186, 185, 164, 163), (300, 289, 295, 262), (182, 184, 152, 183), (289, 300, 288), (297, 301, 287), (302, 282, 290), (287, 303, 279), (280, 304, 289), (288, 296, 290), (292, 305, 297), (282, 291, 292), (349, 341, 306), (238, 240, 242, 198), (322, 353, 350, 323), (42, 63, 47, 43), (259, 298, 267, 260), (309, 336, 327, 310), (293, 267, 298, 264), (223, 202, 221, 222), (323, 314, 321, 322), (270, 255, 268, 269), (161, 190, 166, 162), (495, 496, 517, 501), (341, 346, 306), (292, 291, 255, 270), (180, 197, 167, 147), (316, 321, 314, 315), (228, 214, 226, 227), (262, 295, 286, 263), (357, 349, 348, 326), (51, 64, 88, 70), (220, 219, 235, 236), (280, 299, 266, 275), (22, 25, 24, 20), (260, 294, 258, 259), (287, 301, 294, 260), (213, 208, 211, 212), (195, 186, 163, 156), (293, 266, 299, 279), (314, 323, 334, 335), (307, 334, 351), (459, 424, 453, 458), (341, 344, 307), (256, 274, 273, 257), (210, 211, 208, 209), (152, 153, 150, 151), (231, 240, 210, 232), (297, 305, 271, 285), (342, 349, 306), (351, 347, 346), (237, 247, 202, 223), (230, 238, 226, 216), (574, 555, 559, 562), (346, 359, 331, 330), (341, 355, 344), (351, 333, 347), (307, 335, 334), (334, 356, 351), (349, 357, 341), (346, 358, 306), (347, 359, 346), (344, 343, 307), (102, 119, 121, 139), (558, 554, 561, 577), (581, 583, 585, 595), (548, 549, 551, 553), (580, 591, 586, 590), (289, 304, 278, 295), (232, 200, 243, 231), (605, 589, 604, 587), (455, 458, 454, 444), (474, 464, 466, 475), (445, 456, 447, 446), (392, 393, 394), (384, 417, 382, 383), (395, 396, 397), (391, 395, 397), (397, 396, 404, 399), (484, 479, 485, 483), (400, 396, 394, 417), (396, 400, 401, 404), (490, 489, 516, 512), (493, 495, 501, 500), (441, 413, 415, 421), (434, 438, 390, 389), (443, 441, 421, 422), (468, 470, 486, 469), (430, 434, 389, 386), (408, 421, 409, 410), (390, 392, 391), (545, 529, 498, 521), (438, 418, 392, 390), (413, 426, 414, 415), (496, 506, 474, 487), (393, 382, 417, 394), (410, 418, 438, 407), (460, 463, 426, 413), (479, 484, 469, 486), (517, 496, 487, 497), (18, 7, 8, 9), (429, 433, 430, 431), (420, 439, 405, 411), (492, 491, 515, 508), (435, 432, 436, 428), (61, 76, 59, 60), (437, 433, 411, 405), (431, 436, 432, 429), (422, 421, 408), (406, 422, 408), (540, 539, 531, 522), (463, 419, 425, 426), (418, 427, 393, 392), (402, 403, 388, 387), (498, 503, 499, 502), (516, 501, 517, 513), (277, 286, 295, 278), (501, 516, 489, 500), (435, 409, 421, 415), (415, 414, 432, 435), (383, 385, 388, 384), (386, 385, 431, 430), (572, 571, 576, 578), (159, 173, 157, 158), (385, 383, 436, 431), (506, 496, 495, 494), (513, 517, 497, 471), (392, 394, 395), (391, 392, 395), (391, 397, 399), (471, 497, 473, 472), (480, 479, 486, 472), (387, 416, 398, 402), (402, 398, 399, 404), (403, 401, 384, 388), (482, 477, 475, 466), (395, 394, 396), (440, 423, 442, 439), (510, 507, 511, 508), (6, 8, 7, 4), (420, 425, 419, 448), (521, 504, 544, 545), (452, 454, 458, 453), (462, 457, 449, 450), (46, 85, 44, 45), (519, 520, 538, 537), (440, 448, 457, 462), (537, 527, 488, 519), (125, 142, 117, 107), (543, 542, 533, 530), (540, 524, 528, 529), (429, 432, 414, 412), (90, 133, 94, 93), (413, 441, 459, 460), (464, 467, 465, 466), (424, 459, 441, 443), (472, 486, 470, 471), (391, 416, 389, 390), (476, 477, 478), (473, 476, 478), (479, 480, 485), (480, 481, 478, 485), (477, 482, 483, 485), (478, 477, 485), (504, 521, 518, 500), (487, 474, 475), (56, 69, 79, 57), (426, 425, 412, 414), (10, 6, 4, 5), (408, 410, 407, 406), (466, 465, 483, 482), (520, 519, 491, 492), (407, 437, 405, 406), (428, 436, 383, 382), (519, 488, 490, 491), (448, 440, 439, 420), (469, 465, 467, 468), (386, 389, 416, 387), (536, 541, 534, 535), (505, 488, 527, 526), (488, 505, 489, 490), (514, 509, 515, 512), (409, 435, 428, 427), (508, 515, 509, 510), (544, 526, 542, 543), (356, 334, 323, 350), (75, 72, 44, 76), (518, 502, 493), (500, 518, 493), (528, 538, 520, 503), (453, 461, 451, 452), (481, 480, 472, 473), (526, 544, 504, 505), (503, 498, 529, 528), (506, 507, 464, 474), (524, 540, 522, 523), (514, 513, 471, 470), (508, 511, 499, 492), (412, 411, 433, 429), (511, 494, 502, 499), (512, 516, 513, 514), (242, 251, 199, 245), (442, 443, 422, 406), (509, 514, 470, 468), (467, 464, 507, 510), (439, 442, 406, 405), (503, 520, 492, 499), (427, 418, 410, 409), (510, 509, 468, 467), (487, 475, 476), (473, 478, 481), (487, 476, 473, 497), (465, 469, 484, 483), (443, 442, 423, 424), (403, 402, 404, 401), (461, 462, 450, 451), (417, 384, 401, 400), (476, 475, 477), (535, 532, 525, 536), (62, 84, 37, 87), (527, 537, 536, 525), (387, 388, 385, 386), (521, 498, 502, 518), (541, 524, 523, 534), (538, 528, 524, 541), (539, 540, 529, 545), (457, 447, 456, 449), (539, 543, 530, 531), (446, 455, 444, 445), (542, 525, 532, 533), (423, 440, 462, 461), (543, 539, 545, 544), (189, 146, 188, 160), (525, 542, 526, 527), (355, 341, 329, 345), (593, 584, 592, 603), (236, 198, 239, 220), (554, 558, 567), (558, 568, 567), (554, 567, 555), (564, 556, 568), (399, 398, 416, 391), (554, 555, 574), (554, 574, 557), (566, 554, 557), (566, 557, 569), (558, 564, 568), (561, 573, 577), (577, 573, 560), (561, 559, 573), (578, 560, 572), (596, 597, 598, 587), (561, 562, 559), (561, 570, 562), (565, 570, 561), (577, 560, 578), (565, 579, 570), (9, 8, 12, 13), (166, 158, 192, 177), (595, 600, 599, 581), (305, 292, 270, 271), (564, 558, 577, 578), (360, 363, 361, 362), (583, 582, 596, 585), (3, 2, 0, 1), (86, 88, 64, 63), (20, 23, 21, 22), (364, 361, 363, 365), (27, 30, 28, 29), (576, 571, 575, 563), (580, 589, 581), (589, 583, 581), (580, 581, 599), (605, 582, 583), (563, 575, 556, 564), (580, 599, 601), (580, 601, 584), (591, 580, 584), (591, 584, 593), (589, 605, 583), (590, 595, 604), (604, 595, 585), (590, 600, 595), (587, 585, 596), (588, 602, 582, 605), (590, 594, 600), (590, 592, 594), (586, 592, 590), (604, 585, 587), (586, 603, 592), (578, 576, 563, 564), (365, 367, 366, 364), (41, 57, 66, 67), (557, 574, 562, 570), (76, 61, 81, 75), (569, 557, 570, 579), (26, 28, 30, 31), (146, 189, 191, 194), (556, 575, 571, 572), (584, 601, 594, 592), (549, 552, 550, 551), (374, 378, 372, 373), (313, 354, 347, 333), (573, 559, 555, 567)])
me_bublbobl.polygons.foreach_set('use_smooth', [True] * 563)
me_bublbobl.polygons.foreach_set('material_index', [2, 4, 1, 1, 4, 1, 15, 4, 9, 9, 12, 3, 15, 15, 5, 15, 4, 4, 4, 4, 4, 4, 4, 4, 4, 4, 4, 4, 4, 1, 4, 15, 2, 4, 4, 4, 4, 4, 4, 4, 4, 4, 4, 4, 4, 4, 4, 4, 4, 8, 8, 4, 4, 4, 4, 4, 4, 4, 4, 4, 4, 4, 4, 4, 4, 4, 4, 4, 4, 7, 4, 4, 4, 4, 4, 4, 4, 4, 4, 4, 4, 4, 4, 4, 4, 4, 12, 4, 4, 4, 4, 4, 4, 4, 4, 4, 4, 4, 7, 8, 4, 4, 4, 4, 4, 4, 4, 6, 4, 9, 4, 4, 4, 4, 4, 4, 4, 4, 4, 4, 7, 4, 4, 4, 4, 4, 4, 4, 4, 4, 4, 4, 4, 2, 4, 4, 4, 6, 4, 4, 4, 4, 4, 4, 4, 4, 4, 4, 4, 4, 4, 4, 8, 4, 4, 4, 4, 4, 4, 4, 4, 4, 4, 4, 4, 4, 4, 4, 4, 4, 4, 4, 4, 4, 4, 4, 4, 4, 4, 4, 4, 4, 4, 12, 4, 4, 4, 4, 4, 4, 4, 4, 4, 4, 4, 4, 4, 4, 4, 4, 4, 4, 4, 4, 4, 4, 4, 4, 4, 4, 4, 15, 4, 4, 4, 4, 4, 4, 4, 4, 4, 4, 4, 4, 8, 4, 4, 8, 4, 4, 4, 4, 4, 4, 4, 4, 4, 4, 4, 12, 7, 4, 4, 4, 4, 4, 4, 1, 4, 4, 4, 4, 4, 4, 4, 4, 9, 4, 4, 4, 4, 4, 4, 4, 4, 4, 4, 4, 4, 4, 4, 4, 4, 4, 4, 4, 4, 4, 4, 4, 4, 4, 9, 4, 4, 4, 4, 4, 4, 4, 4, 4, 4, 2, 4, 4, 4, 4, 4, 4, 4, 8, 4, 4, 4, 4, 4, 4, 4, 4, 4, 4, 12, 4, 4, 4, 4, 4, 4, 4, 4, 4, 4, 12, 15, 2, 15, 4, 4, 15, 8, 9, 8, 7, 7, 7, 7, 7, 9, 7, 7, 9, 9, 7, 7, 7, 9, 7, 7, 7, 9, 7, 7, 9, 7, 7, 7, 9, 9, 1, 7, 7, 9, 7, 4, 7, 7, 7, 7, 8, 7, 7, 7, 9, 9, 4, 9, 7, 7, 7, 7, 11, 4, 7, 9, 9, 7, 7, 7, 9, 9, 7, 7, 7, 9, 7, 7, 9, 1, 7, 9, 8, 8, 4, 9, 8, 9, 4, 8, 8, 7, 4, 7, 9, 7, 9, 7, 9, 9, 9, 9, 9, 9, 9, 9, 4, 7, 1, 7, 9, 9, 7, 7, 9, 7, 9, 7, 8, 9, 9, 9, 7, 9, 8, 4, 4, 9, 9, 9, 8, 9, 9, 9, 9, 8, 9, 9, 7, 9, 9, 4, 7, 9, 9, 7, 9, 7, 9, 9, 9, 9, 9, 7, 7, 8, 7, 9, 8, 4, 8, 7, 9, 8, 8, 8, 8, 8, 8, 8, 8, 8, 4, 8, 4, 15, 4, 10, 10, 10, 10, 7, 10, 10, 10, 10, 10, 11, 11, 11, 11, 14, 11, 11, 11, 11, 11, 1, 4, 15, 4, 12, 2, 15, 0, 4, 2, 2, 2, 12, 13, 13, 13, 13, 10, 13, 13, 13, 13, 13, 14, 14, 14, 14, 13, 14, 14, 14, 14, 14, 12, 2, 4, 12, 4, 12, 2, 4, 12, 15, 2, 6, 4, 12])
_uv = me_bublbobl.uv_layers.new(name='UVMap')
_uv.uv.foreach_set('vector', [0.2176, -0.005606, 0.5523, -0.005606, 0.5523, 1.006, 0.2176, 1.006, 0.4407, 0.242, 0.4547, 0.2106, 0.4895, 0.228, 0.4721, 0.2768, 0.04321, 0.6534, 0.04321, 0.3466, 0.3047, 0.3466, 0.3047, 0.6534, 0.04321, 0.3466, 0.04321, 0.04321, 0.3047, 0.04321, 0.3047, 0.3466, 0.3954, 0.2768, 0.371, 0.2768, 0.371, 0.2768, 0.3954, 0.2768, 0.6953, 0.3466, 0.6953, 0.6534, 0.3047, 0.6534, 0.3047, 0.3466, 0.1374, 0.001368, 0.06413, 0.001368, 0.06413, 2.997, 0.1374, 2.997, 0.08505, 0.9045, 0.1025, 0.9254, 0.1025, 0.9254, 0.08505, 0.9045, 0.001368, 0.001368, 0.001368, 0.001368, 0.001368, 0.001368, 0.001368, 0.001368, 0.001368, 0.001368, 0.001368, 0.001368, 0.001368, 0.001368, 0.001368, 0.001368, 0.5802, 0.001368, 0.5872, 0.001368, 0.5872, 2.997, 0.5802, 2.997, 0.9812, 1.093, 0.1199, 1.093, 0.1199, -0.09278, 0.9812, -0.09278, 0.4198, 0.001368, 0.4128, 0.001368, 0.4128, 2.997, 0.4198, 2.997, 0.1478, 2.997, 0.3884, 2.997, 0.3884, 0.001368, 0.1478, 0.001368, 0.9986, 0.9986, 0.001368, 0.9986, 0.001368, 0.001368, 0.9986, 0.001368, 0.06413, 0.001368, -0.04048, 0.001368, -0.04048, 2.997, 0.06413, 2.997, 0.3117, 0.2106, 0.3466, 0.08505, 0.4407, 0.1095, 0.3954, 0.2768, 0.3257, 0.1095, 0.3117, 0.1408, 0.2768, 0.1234, 0.2978, 0.07808, 0.4407, 0.3082, 0.4024, 0.3291, 0.3954, 0.2768, 0.4233, 0.2664, 0.3466, 0.08505, 0.3257, 0.1095, 0.2978, 0.07808, 0.3257, 0.04321, 0.4233, 0.2664, 0.4407, 0.242, 0.4721, 0.2768, 0.4407, 0.3082, 0.228, 0.7371, 0.2489, 0.7824, 0.2141, 0.7999, 0.2001, 0.772, 0.4233, 0.7511, 0.3989, 0.7371, 0.4059, 0.6883, 0.4442, 0.7057, 0.2978, 0.2768, 0.2768, 0.228, 0.3117, 0.2106, 0.3257, 0.242, 0.07111, 0.2106, 0.07111, 0.1408, 0.1025, 0.08505, 0.371, 0.2768, 0.3954, 0.2768, 0.4024, 0.3291, 0.364, 0.3291, 0.05367, 0.2768, 0.03624, 0.228, 0.07111, 0.2106, 0.08505, 0.242, 0.3954, 0.07459, 0.371, 0.07459, 0.364, 0.02229, 0.4024, 0.02229, 0.4024, 0.02229, 0.4407, 0.04321, 0.4233, 0.08505, 0.3954, 0.07459, 0.04321, 0.9568, 0.04321, 0.6534, 0.3047, 0.6534, 0.3047, 0.9568, 0.1548, 0.2768, 0.2001, 0.1095, 0.2176, 0.1757, 0.7162, 2.997, 0.9394, 2.997, 0.9394, 0.001368, 0.7162, 0.001368, 0.001368, 0.001368, 0.001368, 0.001368, 0.001368, 0.001368, 0.001368, 0.001368, 0.2559, 0.8382, 0.2489, 0.8905, 0.2141, 0.8731, 0.2176, 0.8382, 0.3257, 0.04321, 0.364, 0.02229, 0.371, 0.07459, 0.3466, 0.08505, 0.4233, 0.08505, 0.3954, 0.07459, 0.3954, 0.07459, 0.4233, 0.08505, 0.2141, 0.8731, 0.2176, 0.8382, 0.2176, 0.8382, 0.2141, 0.8731, 0.3466, 0.08505, 0.3257, 0.1095, 0.3257, 0.1095, 0.3466, 0.08505, 0.1548, 0.7336, 0.1304, 0.7336, 0.1304, 0.7336, 0.1548, 0.7336, 0.3257, 0.242, 0.3117, 0.2106, 0.3117, 0.2106, 0.3257, 0.242, 0.1618, 0.9882, 0.1234, 0.9882, 0.1304, 0.9394, 0.1548, 0.9394, 0.4616, 0.1757, 0.4547, 0.1408, 0.4547, 0.1408, 0.4616, 0.1757, 0.364, 0.3291, 0.3257, 0.3082, 0.3466, 0.2664, 0.371, 0.2768, 0.1548, 0.2768, 0.1792, 0.2664, 0.1792, 0.2664, 0.1548, 0.2768, 0.4407, 0.242, 0.4233, 0.2664, 0.4233, 0.2664, 0.4407, 0.242, 0.1304, 0.2768, 0.1548, 0.2768, 0.1618, 0.3291, 0.1234, 0.3291, 0.4233, 0.08505, 0.4407, 0.1095, 0.4407, 0.1095, 0.4233, 0.08505, 0.1025, 0.08505, 0.1548, 0.07459, 0.2001, 0.1095, 0.1548, 0.2768, 0.1025, 0.2664, 0.07111, 0.2106, 0.001368, 0.001368, 0.001368, 0.001368, 0.001368, 0.001368, 0.001368, 0.001368, 0.001368, 0.001368, 0.001368, 0.001368, 0.001368, 0.001368, 0.001368, 0.001368, 0.05367, 0.7371, 0.08505, 0.7022, 0.1025, 0.7476, 0.08505, 0.772, 0.08505, 0.1095, 0.07111, 0.1408, 0.07111, 0.1408, 0.08505, 0.1095, 0.2001, 0.242, 0.1548, 0.2768, 0.2176, 0.1757, 0.4616, 0.1757, 0.4547, 0.2106, 0.4547, 0.2106, 0.4616, 0.1757, 0.07111, 0.2106, 0.06413, 0.1757, 0.07111, 0.1408, 0.1304, 0.7336, 0.1025, 0.7476, 0.1025, 0.7476, 0.1304, 0.7336, 0.3082, 0.1757, 0.3117, 0.2106, 0.3117, 0.2106, 0.3082, 0.1757, 0.1792, 0.08505, 0.1548, 0.07459, 0.1548, 0.07459, 0.1792, 0.08505, 0.1548, 0.2768, 0.1304, 0.2768, 0.1025, 0.2664, 0.1548, 0.07459, 0.1792, 0.08505, 0.2001, 0.1095, 0.2141, 0.2106, 0.2001, 0.242, 0.2176, 0.1757, 0.2001, 0.1095, 0.2141, 0.1408, 0.2176, 0.1757, 0.1025, 0.2664, 0.08505, 0.242, 0.07111, 0.2106, 0.07111, 0.1408, 0.08505, 0.1095, 0.1025, 0.08505, 0.1025, 0.08505, 0.1304, 0.07459, 0.1548, 0.07459, 0.2001, 0.242, 0.1792, 0.2664, 0.1548, 0.2768, 0.3954, 0.2768, 0.3466, 0.2664, 0.3117, 0.2106, 0.2141, 0.8731, 0.2176, 0.8382, 0.2559, 0.8382, 0.2489, 0.8905, 0.001368, 0.001368, 0.001368, 0.001368, 0.001368, 0.001368, 0.001368, 0.001368, 0.2489, 0.228, 0.228, 0.2768, 0.2001, 0.242, 0.2141, 0.2106, 0.3117, 0.1408, 0.3082, 0.1757, 0.2699, 0.1757, 0.2768, 0.1234, 0.1618, 0.02229, 0.2001, 0.04321, 0.1792, 0.08505, 0.1548, 0.07459, 0.02926, 0.1757, 0.03624, 0.1234, 0.07111, 0.1408, 0.06413, 0.1757, 0.2001, 0.1095, 0.1792, 0.08505, 0.2001, 0.04321, 0.228, 0.07808, 0.08505, 0.242, 0.1025, 0.2664, 0.08505, 0.3082, 0.05367, 0.2768, 0.08505, 0.772, 0.07111, 0.7999, 0.03624, 0.7824, 0.05367, 0.7371, 0.1304, 0.07459, 0.1025, 0.08505, 0.08505, 0.04321, 0.1234, 0.02229, 0.3466, 0.08505, 0.3954, 0.07459, 0.4407, 0.1095, 0.3954, 0.2768, 0.4407, 0.1095, 0.4616, 0.1757, 0.4407, 0.242, 0.4547, 0.2106, 0.4547, 0.2106, 0.4407, 0.242, 0.07111, 0.2106, 0.08505, 0.242, 0.08505, 0.242, 0.07111, 0.2106, 0.4407, 0.1095, 0.4233, 0.08505, 0.4407, 0.04321, 0.4721, 0.07808, 0.07111, 0.1408, 0.06413, 0.1757, 0.06413, 0.1757, 0.07111, 0.1408, 0.08505, 0.1095, 0.1025, 0.08505, 0.1025, 0.08505, 0.08505, 0.1095, 0.4616, 0.8417, 0.4582, 0.8069, 0.4582, 0.8069, 0.4616, 0.8417, 0.106, 2.997, -0.03699, 2.997, -0.03699, 0.001368, 0.106, 0.001368, 0.3466, 0.08505, 0.371, 0.07459, 0.371, 0.07459, 0.3466, 0.08505, 0.2001, 0.3082, 0.1618, 0.3291, 0.1548, 0.2768, 0.1792, 0.2664, 0.1025, 0.2664, 0.1304, 0.2768, 0.1304, 0.2768, 0.1025, 0.2664, 0.1025, 0.2664, 0.08505, 0.242, 0.08505, 0.242, 0.1025, 0.2664, 0.3466, 0.2664, 0.371, 0.2768, 0.371, 0.2768, 0.3466, 0.2664, 0.2141, 0.2106, 0.2176, 0.1757, 0.2559, 0.1757, 0.2489, 0.228, 0.06413, 0.1757, 0.07111, 0.2106, 0.03624, 0.228, 0.02926, 0.1757, 0.1792, 0.9254, 0.2001, 0.9045, 0.228, 0.9359, 0.2001, 0.9707, 0.08505, 0.1095, 0.07111, 0.1408, 0.03624, 0.1234, 0.05367, 0.07808, 0.3082, 0.1757, 0.3117, 0.2106, 0.2768, 0.228, 0.2699, 0.1757, 0.2141, 0.1408, 0.2001, 0.1095, 0.228, 0.07808, 0.2489, 0.1234, 0.001368, 0.001368, 0.001368, 0.001368, 0.001368, 0.001368, 0.001368, 0.001368, 0.001368, 0.001368, 0.001368, 0.001368, 0.001368, 0.001368, 0.001368, 0.001368, 0.3257, 0.242, 0.3466, 0.2664, 0.3466, 0.2664, 0.3257, 0.242, 0.3117, 0.1408, 0.3257, 0.1095, 0.3257, 0.1095, 0.3117, 0.1408, 0.3954, 0.2768, 0.371, 0.2768, 0.3466, 0.2664, 0.3117, 0.2106, 0.3117, 0.1408, 0.3466, 0.08505, 0.2141, 0.1408, 0.2001, 0.1095, 0.2001, 0.1095, 0.2141, 0.1408, 0.4407, 0.242, 0.3954, 0.2768, 0.4616, 0.1757, 0.06413, 0.1757, 0.07111, 0.2106, 0.07111, 0.2106, 0.06413, 0.1757, 0.5523, -0.005606, 0.7197, -0.005606, 0.7197, 1.006, 0.5523, 1.006, 0.3466, 0.08505, 0.371, 0.07459, 0.3954, 0.07459, 0.001368, 0.001368, 0.001368, 0.001368, 0.001368, 0.001368, 0.001368, 0.001368, 0.2001, 0.242, 0.1792, 0.2664, 0.1792, 0.2664, 0.2001, 0.242, 0.3466, 0.2664, 0.3257, 0.242, 0.3117, 0.2106, 0.4407, 0.242, 0.4233, 0.2664, 0.3954, 0.2768, 0.4407, 0.1095, 0.4547, 0.1408, 0.4616, 0.1757, 0.3117, 0.2106, 0.3082, 0.1757, 0.3117, 0.1408, 0.3117, 0.1408, 0.3257, 0.1095, 0.3466, 0.08505, 0.3954, 0.07459, 0.4233, 0.08505, 0.4407, 0.1095, 0.4547, 0.2106, 0.4407, 0.242, 0.4616, 0.1757, 0.3989, 0.9428, 0.3152, 0.8766, 0.3466, 0.7511, 0.4442, 0.7755, 0.4582, 0.8766, 0.4616, 0.8417, 0.5, 0.8417, 0.493, 0.894, 0.001368, 0.001368, 0.001368, 0.001368, 0.001368, 0.001368, 0.001368, 0.001368, 0.3989, 0.7371, 0.371, 0.7371, 0.364, 0.6883, 0.4059, 0.6883, 0.2141, 0.7999, 0.2001, 0.772, 0.228, 0.7371, 0.2489, 0.7824, 0.3466, 0.9289, 0.371, 0.9428, 0.364, 0.9917, 0.3291, 0.9742, 0.08505, 0.9045, 0.1025, 0.9254, 0.08505, 0.9707, 0.05367, 0.9359, 0.2489, 0.7824, 0.2559, 0.8382, 0.2176, 0.8382, 0.2141, 0.7999, 0.4442, 0.9742, 0.4059, 0.9917, 0.3989, 0.9428, 0.4233, 0.9289, 0.1548, 0.9394, 0.1025, 0.9254, 0.07111, 0.8731, 0.3082, 0.8417, 0.3152, 0.8069, 0.3152, 0.8069, 0.3082, 0.8417, 0.4582, 0.8069, 0.4442, 0.7755, 0.4721, 0.7406, 0.493, 0.7894, 0.1548, 0.9394, 0.2001, 0.772, 0.2176, 0.8382, 0.4547, 0.2106, 0.4616, 0.1757, 0.4965, 0.1757, 0.4895, 0.228, 0.4442, 0.7755, 0.4233, 0.7511, 0.4442, 0.7057, 0.4721, 0.7406, 0.001368, 0.001368, 0.001368, 0.001368, 0.001368, 0.001368, 0.001368, 0.001368, 0.3257, 0.7755, 0.3152, 0.8069, 0.3152, 0.8069, 0.3257, 0.7755, 0.3989, 0.9428, 0.4233, 0.9289, 0.4233, 0.9289, 0.3989, 0.9428, 0.4442, 0.908, 0.4582, 0.8766, 0.4582, 0.8766, 0.4442, 0.908, 0.7197, -0.005606, 0.7545, -0.005606, 0.7545, 1.006, 0.7197, 1.006, 0.3466, 0.9289, 0.371, 0.9428, 0.371, 0.9428, 0.3466, 0.9289, 0.2001, 0.772, 0.1792, 0.7476, 0.2001, 0.7022, 0.228, 0.7371, 0.3466, 0.7511, 0.3257, 0.7755, 0.3257, 0.7755, 0.3466, 0.7511, 0.4442, 0.908, 0.4582, 0.8766, 0.4582, 0.8766, 0.4442, 0.908, 0.4582, 0.8766, 0.4616, 0.8417, 0.4616, 0.8417, 0.4582, 0.8766, 0.3466, 0.7511, 0.3257, 0.7755, 0.3257, 0.7755, 0.3466, 0.7511, 0.1025, 0.7476, 0.1548, 0.7336, 0.2001, 0.772, 0.07111, 0.8731, 0.07111, 0.7999, 0.1025, 0.7476, 0.371, 0.7371, 0.3466, 0.7511, 0.3291, 0.7057, 0.364, 0.6883, 0.493, 0.894, 0.4721, 0.9394, 0.4442, 0.908, 0.4582, 0.8766, 0.371, 0.9428, 0.3989, 0.9428, 0.4059, 0.9917, 0.364, 0.9917, 0.02926, 0.8382, 0.03624, 0.7824, 0.07111, 0.7999, 0.06413, 0.8382, 0.3257, 0.908, 0.3466, 0.9289, 0.3291, 0.9742, 0.2978, 0.9394, 0.1304, 0.7336, 0.1025, 0.7476, 0.08505, 0.7022, 0.1234, 0.6848, 0.001368, 0.001368, 0.001368, 0.001368, 0.001368, 0.001368, 0.001368, 0.001368, 0.2001, 0.9045, 0.1548, 0.9394, 0.2176, 0.8382, 0.1548, 0.9394, 0.1304, 0.9394, 0.1025, 0.9254, 0.4442, 0.7755, 0.4582, 0.8069, 0.4582, 0.8069, 0.4442, 0.7755, 0.3257, 0.908, 0.3466, 0.9289, 0.3466, 0.9289, 0.3257, 0.908, 0.4616, 0.8417, 0.4582, 0.8069, 0.4582, 0.8069, 0.4616, 0.8417, 0.3082, 0.8417, 0.3152, 0.8766, 0.3152, 0.8766, 0.3082, 0.8417, 0.4233, 0.7511, 0.3989, 0.7371, 0.3989, 0.7371, 0.4233, 0.7511, 0.371, 0.7371, 0.3466, 0.7511, 0.3466, 0.7511, 0.371, 0.7371, 0.1025, 0.7476, 0.1304, 0.7336, 0.1548, 0.7336, 0.1025, 0.9254, 0.08505, 0.9045, 0.07111, 0.8731, 0.2141, 0.8731, 0.2001, 0.9045, 0.2176, 0.8382, 0.07111, 0.7999, 0.08505, 0.772, 0.1025, 0.7476, 0.2001, 0.9045, 0.1792, 0.9254, 0.1548, 0.9394, 0.2001, 0.772, 0.2141, 0.7999, 0.2176, 0.8382, 0.07111, 0.8731, 0.06413, 0.8382, 0.07111, 0.7999, 0.1548, 0.7336, 0.1792, 0.7476, 0.2001, 0.772, 0.1548, 0.9394, 0.07111, 0.8731, 0.1025, 0.7476, 0.2001, 0.772, 0.1304, 0.7336, 0.1025, 0.7476, 0.08505, 0.7022, 0.1234, 0.6848, 0.3152, 0.8766, 0.3257, 0.908, 0.2978, 0.9394, 0.2768, 0.894, 0.2489, 0.1234, 0.2559, 0.1757, 0.2176, 0.1757, 0.2141, 0.1408, 0.4442, 0.7057, 0.4721, 0.7406, 0.4442, 0.7755, 0.4233, 0.7511, 0.08505, 0.772, 0.07111, 0.7999, 0.03624, 0.7824, 0.05367, 0.7371, 0.4582, 0.8766, 0.4616, 0.8417, 0.5, 0.8417, 0.493, 0.894, 0.4442, 0.9742, 0.4059, 0.9917, 0.3989, 0.9428, 0.4233, 0.9289, 0.3291, 0.9742, 0.2978, 0.9394, 0.3257, 0.908, 0.3466, 0.9289, 0.2176, 0.8382, 0.2141, 0.7999, 0.2489, 0.7824, 0.2559, 0.8382, 0.3989, 0.9428, 0.4442, 0.7755, 0.4616, 0.8417, 0.07111, 0.8731, 0.1025, 0.7476, 0.2001, 0.772, 0.1548, 0.9394, 0.493, 0.894, 0.4721, 0.9394, 0.4442, 0.908, 0.4582, 0.8766, 0.2141, 0.1408, 0.2176, 0.1757, 0.2176, 0.1757, 0.2141, 0.1408, 0.221, 2.997, 0.08157, 2.997, 0.08157, 0.001368, 0.221, 0.001368, 0.4582, 0.8069, 0.4442, 0.7755, 0.4442, 0.7755, 0.4582, 0.8069, 0.3082, 0.8417, 0.3152, 0.8766, 0.2768, 0.894, 0.2699, 0.8417, 0.1304, 0.7336, 0.1025, 0.7476, 0.1025, 0.7476, 0.1304, 0.7336, 0.1025, 0.9254, 0.1304, 0.9394, 0.1304, 0.9394, 0.1025, 0.9254, 0.2001, 0.9045, 0.2141, 0.8731, 0.2141, 0.8731, 0.2001, 0.9045, 0.2176, 0.8382, 0.2141, 0.7999, 0.2141, 0.7999, 0.2176, 0.8382, 0.3152, 0.8766, 0.3257, 0.908, 0.3257, 0.908, 0.3152, 0.8766, 0.4059, 0.6883, 0.4442, 0.7057, 0.4233, 0.7511, 0.3989, 0.7371, 0.4233, 0.7511, 0.3989, 0.7371, 0.3989, 0.7371, 0.4233, 0.7511, 0.1025, 0.9254, 0.1304, 0.9394, 0.1234, 0.9882, 0.08505, 0.9707, 0.3989, 0.9428, 0.4233, 0.9289, 0.4233, 0.9289, 0.3989, 0.9428, 0.3152, 0.8766, 0.3152, 0.8069, 0.3466, 0.7511, 0.3989, 0.9428, 0.3466, 0.9289, 0.3152, 0.8766, 0.3466, 0.7511, 0.3989, 0.7371, 0.4442, 0.7755, 0.3466, 0.7511, 0.3257, 0.7755, 0.2978, 0.7406, 0.3291, 0.7057, 0.1304, 0.9394, 0.1548, 0.9394, 0.1618, 0.9882, 0.1234, 0.9882, 0.228, 0.9359, 0.2001, 0.9707, 0.1792, 0.9254, 0.2001, 0.9045, 0.493, 0.7894, 0.5, 0.8417, 0.4616, 0.8417, 0.4582, 0.8069, 0.2141, 0.7999, 0.2001, 0.772, 0.2001, 0.772, 0.2141, 0.7999, 0.4442, 0.908, 0.3989, 0.9428, 0.4616, 0.8417, 0.07111, 0.8731, 0.06413, 0.8382, 0.06413, 0.8382, 0.07111, 0.8731, 0.4442, 0.908, 0.4233, 0.9289, 0.3989, 0.9428, 0.1792, 0.9254, 0.2001, 0.9045, 0.2001, 0.9045, 0.1792, 0.9254, 0.1025, 0.7476, 0.08505, 0.772, 0.08505, 0.772, 0.1025, 0.7476, 0.4616, 0.8417, 0.4582, 0.8766, 0.4582, 0.8766, 0.4616, 0.8417, 0.1792, 0.7476, 0.2001, 0.772, 0.2001, 0.772, 0.1792, 0.7476, 0.1792, 0.9254, 0.2001, 0.9045, 0.2001, 0.9045, 0.1792, 0.9254, 0.5209, 2.997, 0.8243, 2.997, 0.8243, 0.001368, 0.5209, 0.001368, 0.3466, 0.7511, 0.371, 0.7371, 0.3989, 0.7371, 0.3152, 0.8069, 0.3257, 0.7755, 0.3466, 0.7511, 0.3152, 0.8766, 0.3082, 0.8417, 0.3152, 0.8069, 0.4582, 0.8766, 0.4442, 0.908, 0.4616, 0.8417, 0.4442, 0.7755, 0.4582, 0.8069, 0.4616, 0.8417, 0.3466, 0.9289, 0.3257, 0.908, 0.3152, 0.8766, 0.3989, 0.7371, 0.4233, 0.7511, 0.4442, 0.7755, 0.3989, 0.9428, 0.371, 0.9428, 0.3466, 0.9289, 0.1548, 0.2768, 0.07111, 0.2106, 0.1025, 0.08505, 0.2001, 0.1095, 0.1025, 0.7476, 0.1548, 0.7336, 0.2001, 0.772, 0.4547, 0.1408, 0.4407, 0.1095, 0.4721, 0.07808, 0.4895, 0.1234, 0.08505, 0.9707, 0.05367, 0.9359, 0.08505, 0.9045, 0.1025, 0.9254, 0.001368, 0.001368, 0.001368, 0.001368, 0.001368, 0.001368, 0.001368, 0.001368, 0.05367, 0.7371, 0.08505, 0.7022, 0.1025, 0.7476, 0.08505, 0.772, 0.4582, 0.8069, 0.4442, 0.7755, 0.4721, 0.7406, 0.493, 0.7894, 0.001368, 0.001368, 0.001368, 0.001368, 0.001368, 0.001368, 0.001368, 0.001368, 0.3466, 0.9289, 0.371, 0.9428, 0.364, 0.9917, 0.3291, 0.9742, 0.371, 0.9428, 0.3989, 0.9428, 0.4059, 0.9917, 0.364, 0.9917, 0.06413, 0.8382, 0.07111, 0.8731, 0.03624, 0.8905, 0.02926, 0.8382, 0.2001, 0.7022, 0.228, 0.7371, 0.2001, 0.772, 0.1792, 0.7476, 0.3291, 0.7057, 0.364, 0.6883, 0.371, 0.7371, 0.3466, 0.7511, 0.07111, 0.8731, 0.07111, 0.7999, 0.1025, 0.7476, 0.2001, 0.772, 0.1792, 0.7476, 0.1792, 0.7476, 0.2001, 0.772, 0.4895, 0.1234, 0.4965, 0.1757, 0.4616, 0.1757, 0.4547, 0.1408, 0.3257, 0.242, 0.3466, 0.2664, 0.3257, 0.3082, 0.2978, 0.2768, 0.1792, 0.7476, 0.1548, 0.7336, 0.1618, 0.6848, 0.2001, 0.7022, 0.2141, 0.8731, 0.2176, 0.8382, 0.2176, 0.8382, 0.2141, 0.8731, 0.8278, 2.997, 0.106, 2.997, 0.106, 0.001368, 0.8278, 0.001368, 0.001368, 0.001368, 0.001368, 0.001368, 0.001368, 0.001368, 0.001368, 0.001368, 0.07111, 0.7999, 0.06413, 0.8382, 0.06413, 0.8382, 0.07111, 0.7999, 0.08505, 0.9045, 0.1025, 0.9254, 0.1025, 0.9254, 0.08505, 0.9045, 0.2141, 0.7999, 0.2001, 0.772, 0.2001, 0.772, 0.2141, 0.7999, 0.4233, 0.9289, 0.4442, 0.908, 0.4721, 0.9394, 0.4442, 0.9742, 0.3257, 0.908, 0.3466, 0.9289, 0.3466, 0.9289, 0.3257, 0.908, 0.3989, 0.7371, 0.371, 0.7371, 0.364, 0.6883, 0.4059, 0.6883, 0.3047, 0.9568, 0.3047, 0.6534, 0.6953, 0.6534, 0.6953, 0.9568, 0.1548, 0.9394, 0.2001, 0.772, 0.2176, 0.8382, 0.1548, 0.9394, 0.1025, 0.9254, 0.07111, 0.8731, 0.3152, 0.8069, 0.3082, 0.8417, 0.2699, 0.8417, 0.2768, 0.7894, 0.07111, 0.8731, 0.08505, 0.9045, 0.05367, 0.9359, 0.03624, 0.8905, 0.07111, 0.8731, 0.08505, 0.9045, 0.08505, 0.9045, 0.07111, 0.8731, 0.07111, 0.7999, 0.08505, 0.772, 0.1025, 0.7476, 0.2001, 0.9045, 0.1548, 0.9394, 0.2176, 0.8382, 0.06413, 0.8382, 0.07111, 0.8731, 0.07111, 0.8731, 0.06413, 0.8382, 0.001368, 0.001368, 0.001368, 0.001368, 0.001368, 0.001368, 0.001368, 0.001368, 0.1548, 0.9394, 0.1792, 0.9254, 0.1792, 0.9254, 0.1548, 0.9394, 0.3257, 0.908, 0.3152, 0.8766, 0.3152, 0.8766, 0.3257, 0.908, 0.4547, 0.1408, 0.4407, 0.1095, 0.4407, 0.1095, 0.4547, 0.1408, 0.07111, 0.7999, 0.06413, 0.8382, 0.06413, 0.8382, 0.07111, 0.7999, 0.1792, 0.7476, 0.1548, 0.7336, 0.1548, 0.7336, 0.1792, 0.7476, 0.1792, 0.7476, 0.1548, 0.7336, 0.1548, 0.7336, 0.1792, 0.7476, 0.1548, 0.7336, 0.1792, 0.7476, 0.2001, 0.772, 0.1025, 0.9254, 0.08505, 0.9045, 0.07111, 0.8731, 0.2141, 0.8731, 0.2001, 0.9045, 0.2176, 0.8382, 0.07111, 0.8731, 0.06413, 0.8382, 0.07111, 0.7999, 0.1025, 0.7476, 0.1304, 0.7336, 0.1548, 0.7336, 0.2001, 0.772, 0.2141, 0.7999, 0.2176, 0.8382, 0.1548, 0.9394, 0.1304, 0.9394, 0.1025, 0.9254, 0.2001, 0.9045, 0.1792, 0.9254, 0.1548, 0.9394, 0.4442, 0.908, 0.3989, 0.9428, 0.4616, 0.8417, 0.3152, 0.8766, 0.3466, 0.7511, 0.4442, 0.7755, 0.3989, 0.9428, 0.2768, 0.7894, 0.2978, 0.7406, 0.3257, 0.7755, 0.3152, 0.8069, 0.1792, 0.2664, 0.2001, 0.242, 0.228, 0.2768, 0.2001, 0.3082, 0.03624, 0.8905, 0.02926, 0.8382, 0.06413, 0.8382, 0.07111, 0.8731, 0.493, 0.7894, 0.5, 0.8417, 0.4616, 0.8417, 0.4582, 0.8069, 0.07111, 0.7999, 0.06413, 0.8382, 0.02926, 0.8382, 0.03624, 0.7824, 0.4233, 0.9289, 0.4442, 0.908, 0.4721, 0.9394, 0.4442, 0.9742, 0.3152, 0.8069, 0.3082, 0.8417, 0.2699, 0.8417, 0.2768, 0.7894, 0.1548, 0.9394, 0.1792, 0.9254, 0.2001, 0.9707, 0.1618, 0.9882, 0.2001, 0.9707, 0.1618, 0.9882, 0.1548, 0.9394, 0.1792, 0.9254, 0.001368, 0.001368, 0.001368, 0.001368, 0.001368, 0.001368, 0.001368, 0.001368, 0.3989, 0.9428, 0.4442, 0.7755, 0.4616, 0.8417, 0.1548, 0.9394, 0.1792, 0.9254, 0.1792, 0.9254, 0.1548, 0.9394, 0.2176, 0.8382, 0.2141, 0.7999, 0.2141, 0.7999, 0.2176, 0.8382, 0.2768, 0.894, 0.2699, 0.8417, 0.3082, 0.8417, 0.3152, 0.8766, 0.2978, 0.9394, 0.2768, 0.894, 0.3152, 0.8766, 0.3257, 0.908, 0.1792, 0.7476, 0.1548, 0.7336, 0.1618, 0.6848, 0.2001, 0.7022, 0.4233, 0.9289, 0.4442, 0.908, 0.4442, 0.908, 0.4233, 0.9289, 0.2176, 0.1757, 0.2141, 0.2106, 0.2141, 0.2106, 0.2176, 0.1757, 0.371, 0.9428, 0.3466, 0.9289, 0.3466, 0.9289, 0.371, 0.9428, 0.1025, 0.7476, 0.08505, 0.772, 0.08505, 0.772, 0.1025, 0.7476, 0.001368, 0.001368, 0.001368, 0.001368, 0.001368, 0.001368, 0.001368, 0.001368, 0.07111, 0.8731, 0.08505, 0.9045, 0.05367, 0.9359, 0.03624, 0.8905, 0.07111, 0.8731, 0.08505, 0.9045, 0.08505, 0.9045, 0.07111, 0.8731, 0.2768, 0.7894, 0.2978, 0.7406, 0.3257, 0.7755, 0.3152, 0.8069, 0.08505, 0.772, 0.07111, 0.7999, 0.07111, 0.7999, 0.08505, 0.772, 0.07111, 0.7999, 0.08505, 0.772, 0.08505, 0.772, 0.07111, 0.7999, 0.3082, 0.8417, 0.3152, 0.8069, 0.3152, 0.8069, 0.3082, 0.8417, 0.3152, 0.8766, 0.3152, 0.8069, 0.3466, 0.7511, 0.001368, 0.001368, 0.001368, 0.001368, 0.001368, 0.001368, 0.001368, 0.001368, 0.3989, 0.9428, 0.3466, 0.9289, 0.3152, 0.8766, 0.2001, 0.9045, 0.2141, 0.8731, 0.2489, 0.8905, 0.228, 0.9359, 0.3466, 0.7511, 0.3257, 0.7755, 0.2978, 0.7406, 0.3291, 0.7057, 0.1548, 0.7336, 0.1304, 0.7336, 0.1234, 0.6848, 0.1618, 0.6848, 0.371, 0.7371, 0.3466, 0.7511, 0.3466, 0.7511, 0.371, 0.7371, 0.1025, 0.9254, 0.1304, 0.9394, 0.1304, 0.9394, 0.1025, 0.9254, 0.4582, 0.8766, 0.4442, 0.908, 0.4616, 0.8417, 0.3466, 0.7511, 0.3989, 0.7371, 0.4442, 0.7755, 0.4233, 0.9289, 0.4442, 0.908, 0.4442, 0.908, 0.4233, 0.9289, 0.3082, 0.8417, 0.3152, 0.8766, 0.3152, 0.8766, 0.3082, 0.8417, 0.4756, 2.997, 0.1722, 2.997, 0.1722, 0.001368, 0.4756, 0.001368, 0.4442, 0.7755, 0.4233, 0.7511, 0.4233, 0.7511, 0.4442, 0.7755, 0.3989, 0.9428, 0.371, 0.9428, 0.3466, 0.9289, 0.3466, 0.7511, 0.371, 0.7371, 0.3989, 0.7371, 0.3152, 0.8766, 0.3082, 0.8417, 0.3152, 0.8069, 0.3152, 0.8069, 0.3257, 0.7755, 0.3466, 0.7511, 0.4442, 0.908, 0.4233, 0.9289, 0.3989, 0.9428, 0.4442, 0.7755, 0.4582, 0.8069, 0.4616, 0.8417, 0.3989, 0.7371, 0.4233, 0.7511, 0.4442, 0.7755, 0.3466, 0.9289, 0.3257, 0.908, 0.3152, 0.8766, 0.371, 0.07459, 0.3954, 0.07459, 0.3954, 0.07459, 0.371, 0.07459, 0.8487, 2.997, 0.6081, 2.997, 0.6081, 0.001368, 0.8487, 0.001368, 0.1757, 2.997, 0.8975, 2.997, 0.8975, 0.001368, 0.1757, 0.001368, 0.001368, 0.001368, 0.001368, 0.001368, 0.001368, 0.001368, 0.001368, 0.001368, 0.7999, 2.997, 0.9428, 2.997, 0.9428, 0.001368, 0.7999, 0.001368, 0.1548, 0.7336, 0.1304, 0.7336, 0.1304, 0.7336, 0.1548, 0.7336, 0.371, 0.7371, 0.3989, 0.7371, 0.3989, 0.7371, 0.371, 0.7371, 0.1374, 2.997, 0.1478, 2.997, 0.1478, 0.001368, 0.1374, 0.001368, 0.001368, 0.001368, 0.001368, 0.001368, 0.001368, 0.001368, 0.001368, 0.001368, 0.001368, 0.001368, 0.001368, 0.001368, 0.001368, 0.001368, 0.001368, 0.001368, 0.001368, 0.001368, 0.001368, 0.001368, 0.001368, 0.001368, 0.001368, 0.001368, 0.001368, 0.001368, 0.001368, 0.001368, 0.001368, 0.001368, 0.001368, 0.001368, 0.001368, 0.001368, 0.001368, 0.001368, 0.001368, 0.001368, 0.001368, 0.001368, 0.001368, 0.001368, 0.001368, 0.001368, 0.001368, 0.001368, 0.001368, 0.001368, 0.001368, 0.001368, 0.001368, 0.001368, 0.001368, 0.001368, 0.001368, 0.001368, 0.001368, 0.001368, 0.001368, 0.001368, 0.001368, 0.001368, 0.001368, 0.001368, 0.001368, 0.001368, 0.001368, 0.001368, 0.001368, 0.001368, 0.001368, 0.001368, 0.001368, 0.001368, 0.001368, 0.001368, 0.001368, 0.001368, 0.001368, 0.001368, 0.001368, 0.001368, 0.001368, 0.001368, 0.001368, 0.001368, 0.001368, 0.001368, 0.001368, 0.001368, 0.001368, 0.001368, 0.001368, 0.001368, 0.001368, 0.001368, 0.001368, 0.001368, 0.001368, 0.001368, 0.001368, 0.001368, 0.001368, 0.001368, 0.001368, 0.001368, 0.001368, 0.001368, 0.001368, 0.001368, 0.001368, 0.001368, 0.001368, 0.001368, 0.001368, 0.001368, 0.001368, 0.001368, 0.001368, 0.001368, 0.001368, 0.001368, 0.001368, 0.001368, 0.001368, 0.001368, 0.001368, 0.001368, 0.001368, 0.001368, 0.001368, 0.001368, 0.001368, 0.001368, 0.001368, 0.001368, 0.001368, 0.001368, 0.001368, 0.001368, 0.001368, 0.001368, 0.001368, 0.001368, 0.001368, 0.001368, 0.001368, 0.001368, 0.001368, 0.001368, 0.001368, 0.001368, 0.001368, 0.001368, 0.001368, 0.001368, 0.001368, 0.001368, 0.001368, 0.001368, 0.001368, 0.001368, 0.001368, 0.001368, 0.001368, 0.001368, 0.001368, 0.001368, 0.001368, 0.001368, 0.001368, 0.001368, 0.001368, 0.001368, 0.001368, 0.001368, 0.001368, 0.001368, 0.001368, 0.001368, 0.001368, 0.001368, 0.001368, 0.001368, 0.001368, 0.001368, 0.001368, 0.001368, 0.001368, 0.001368, 0.001368, 0.001368, 0.001368, 0.001368, 0.001368, 0.001368, 0.001368, 0.001368, 0.001368, 0.001368, 0.001368, 0.001368, 0.001368, 0.001368, 0.001368, 0.001368, 0.001368, 0.001368, 0.001368, 0.001368, 0.001368, 0.001368, 0.001368, 0.001368, 0.001368, 0.001368, 0.001368, 0.001368, 0.001368, 0.001368, 0.001368, 0.001368, 0.001368, 0.001368, 0.9672, 0.04321, 0.9672, 0.3466, 0.6953, 0.3466, 0.6953, 0.04321, 0.001368, 0.001368, 0.001368, 0.001368, 0.001368, 0.001368, 0.001368, 0.001368, 0.001368, 0.001368, 0.001368, 0.001368, 0.001368, 0.001368, 0.001368, 0.001368, 0.001368, 0.001368, 0.001368, 0.001368, 0.001368, 0.001368, 0.001368, 0.001368, 0.001368, 0.001368, 0.001368, 0.001368, 0.001368, 0.001368, 0.001368, 0.001368, 0.1548, 0.07459, 0.1304, 0.07459, 0.1234, 0.02229, 0.1618, 0.02229, 0.001368, 0.001368, 0.001368, 0.001368, 0.001368, 0.001368, 0.001368, 0.001368, 0.001368, 0.001368, 0.001368, 0.001368, 0.001368, 0.001368, 0.001368, 0.001368, 0.001368, 0.001368, 0.001368, 0.001368, 0.001368, 0.001368, 0.001368, 0.001368, 0.001368, 0.001368, 0.001368, 0.001368, 0.001368, 0.001368, 0.001368, 0.001368, 0.001368, 0.001368, 0.001368, 0.001368, 0.001368, 0.001368, 0.001368, 0.001368, 0.001368, 0.001368, 0.001368, 0.001368, 0.001368, 0.001368, 0.001368, 0.001368, 0.001368, 0.001368, 0.001368, 0.001368, 0.001368, 0.001368, 0.001368, 0.001368, 0.001368, 0.001368, 0.001368, 0.001368, 0.001368, 0.001368, 0.001368, 0.001368, 0.001368, 0.001368, 0.001368, 0.001368, 0.001368, 0.001368, 0.001368, 0.001368, 0.001368, 0.001368, 0.001368, 0.001368, 0.1234, 0.6848, 0.1618, 0.6848, 0.1548, 0.7336, 0.1304, 0.7336, 0.001368, 0.001368, 0.001368, 0.001368, 0.001368, 0.001368, 0.001368, 0.001368, 0.001368, 0.001368, 0.001368, 0.001368, 0.001368, 0.001368, 0.001368, 0.001368, 0.001368, 0.001368, 0.001368, 0.001368, 0.001368, 0.001368, 0.001368, 0.001368, 0.001368, 0.001368, 0.001368, 0.001368, 0.001368, 0.001368, 0.001368, 0.001368, 0.001368, 0.001368, 0.001368, 0.001368, 0.001368, 0.001368, 0.001368, 0.001368, 0.3012, 1.037, 0.08505, 1.037, 0.08505, 0.9359, 0.3605, 0.8592, 0.1234, 0.9882, 0.08505, 0.9707, 0.1025, 0.9254, 0.1304, 0.9394, 0.001368, 0.001368, 0.001368, 0.001368, 0.001368, 0.001368, 0.001368, 0.001368, 0.001368, 0.001368, 0.001368, 0.001368, 0.001368, 0.001368, 0.001368, 0.001368, 0.001368, 0.001368, 0.001368, 0.001368, 0.001368, 0.001368, 0.001368, 0.001368, 0.001368, 0.001368, 0.001368, 0.001368, 0.001368, 0.001368, 0.001368, 0.001368, 0.001368, 0.001368, 0.001368, 0.001368, 0.001368, 0.001368, 0.001368, 0.001368, 0.001368, 0.001368, 0.001368, 0.001368, 0.001368, 0.001368, 0.001368, 0.001368, 0.001368, 0.001368, 0.001368, 0.001368, 0.001368, 0.001368, 0.001368, 0.001368, 0.001368, 0.001368, 0.001368, 0.001368, 0.001368, 0.001368, 0.001368, 0.001368, 0.001368, 0.001368, 0.001368, 0.001368, 0.001368, 0.001368, 0.001368, 0.001368, 0.001368, 0.001368, 0.001368, 0.001368, 0.001368, 0.001368, 0.001368, 0.001368, 0.001368, 0.001368, 0.001368, 0.001368, 0.001368, 0.001368, 0.001368, 0.001368, 0.001368, 0.001368, 0.001368, 0.001368, 0.001368, 0.001368, 0.001368, 0.001368, 0.001368, 0.001368, 0.001368, 0.001368, 0.001368, 0.001368, 0.001368, 0.001368, 0.001368, 0.001368, 0.001368, 0.001368, 0.001368, 0.001368, 0.001368, 0.001368, 0.6953, 0.6534, 0.6953, 0.3466, 0.9672, 0.3466, 0.9672, 0.6534, 0.001368, 0.001368, 0.001368, 0.001368, 0.001368, 0.001368, 0.001368, 0.001368, 0.001368, 0.001368, 0.001368, 0.001368, 0.001368, 0.001368, 0.001368, 0.001368, 0.001368, 0.001368, 0.001368, 0.001368, 0.001368, 0.001368, 0.001368, 0.001368, 0.001368, 0.001368, 0.001368, 0.001368, 0.001368, 0.001368, 0.001368, 0.001368, 0.05367, 0.07808, 0.08505, 0.04321, 0.1025, 0.08505, 0.08505, 0.1095, 0.001368, 0.001368, 0.001368, 0.001368, 0.001368, 0.001368, 0.001368, 0.001368, 0.001368, 0.001368, 0.001368, 0.001368, 0.001368, 0.001368, 0.001368, 0.001368, 0.001368, 0.001368, 0.001368, 0.001368, 0.001368, 0.001368, 0.001368, 0.001368, 0.3117, 0.1408, 0.3082, 0.1757, 0.3082, 0.1757, 0.3117, 0.1408, 0.001368, 0.001368, 0.001368, 0.001368, 0.001368, 0.001368, 0.001368, 0.001368, 0.001368, 0.001368, 0.001368, 0.001368, 0.001368, 0.001368, 0.001368, 0.001368, 0.001368, 0.001368, 0.001368, 0.001368, 0.001368, 0.001368, 0.001368, 0.001368, 0.3954, 0.2768, 0.4233, 0.2664, 0.4233, 0.2664, 0.3954, 0.2768, 0.001368, 0.001368, 0.001368, 0.001368, 0.001368, 0.001368, 0.001368, 0.001368, 0.001368, 0.001368, 0.001368, 0.001368, 0.001368, 0.001368, 0.001368, 0.001368, 0.001368, 0.001368, 0.001368, 0.001368, 0.001368, 0.001368, 0.001368, 0.001368, 0.001368, 0.001368, 0.001368, 0.001368, 0.001368, 0.001368, 0.001368, 0.001368, 0.001368, 0.001368, 0.001368, 0.001368, 0.001368, 0.001368, 0.001368, 0.001368, 0.001368, 0.001368, 0.001368, 0.001368, 0.001368, 0.001368, 0.001368, 0.001368, 0.001368, 0.001368, 0.001368, 0.001368, 0.001368, 0.001368, 0.001368, 0.001368, 0.001368, 0.001368, 0.001368, 0.001368, 0.001368, 0.001368, 0.001368, 0.001368, 0.001368, 0.001368, 0.001368, 0.001368, 0.001368, 0.001368, 0.001368, 0.001368, 0.001368, 0.001368, 0.001368, 0.001368, 0.001368, 0.001368, 0.001368, 0.001368, 0.001368, 0.001368, 0.001368, 0.001368, 0.001368, 0.001368, 0.001368, 0.001368, 0.001368, 0.001368, 0.001368, 0.001368, 0.001368, 0.001368, 0.1234, 0.3291, 0.08505, 0.3082, 0.1025, 0.2664, 0.1304, 0.2768, 0.001368, 0.001368, 0.001368, 0.001368, 0.001368, 0.001368, 0.001368, 0.001368, 0.6953, 0.9568, 0.6953, 0.6534, 0.9672, 0.6534, 0.9672, 0.9568, 0.001368, 0.001368, 0.001368, 0.001368, 0.001368, 0.001368, 0.001368, 0.001368, 0.001368, 0.001368, 0.001368, 0.001368, 0.001368, 0.001368, 0.001368, 0.001368, 0.001368, 0.001368, 0.001368, 0.001368, 0.001368, 0.001368, 0.001368, 0.001368, 0.001368, 0.001368, 0.001368, 0.001368, 0.001368, 0.001368, 0.001368, 0.001368, 0.001368, 0.001368, 0.001368, 0.001368, 0.001368, 0.001368, 0.001368, 0.001368, 0.001368, 0.001368, 0.001368, 0.001368, 0.001368, 0.001368, 0.001368, 0.001368, 0.001368, 0.001368, 0.001368, 0.001368, 0.001368, 0.001368, 0.001368, 0.001368, 0.001368, 0.001368, 0.001368, 0.001368, 0.001368, 0.001368, 0.001368, 0.001368, 0.001368, 0.001368, 0.001368, 0.001368, 0.001368, 0.001368, 0.001368, 0.001368, 0.001368, 0.001368, 0.001368, 0.001368, 0.001368, 0.001368, 0.001368, 0.001368, 0.001368, 0.001368, 0.001368, 0.001368, 0.001368, 0.001368, 0.001368, 0.001368, 0.001368, 0.001368, 0.001368, 0.001368, 0.001368, 0.001368, 0.001368, 0.001368, 0.001368, 0.001368, 0.001368, 0.001368, 0.001368, 0.001368, 0.001368, 0.001368, 0.001368, 0.001368, 0.001368, 0.001368, 0.001368, 0.001368, 0.001368, 0.001368, 0.001368, 0.001368, 0.001368, 0.001368, 0.001368, 0.001368, 0.001368, 0.001368, 0.001368, 0.001368, 0.001368, 0.001368, 0.001368, 0.001368, 0.001368, 0.001368, 0.3257, 0.7755, 0.3152, 0.8069, 0.3152, 0.8069, 0.3257, 0.7755, 0.1304, 0.07459, 0.1025, 0.08505, 0.1025, 0.08505, 0.1304, 0.07459, 0.001368, 0.001368, 0.001368, 0.001368, 0.001368, 0.001368, 0.001368, 0.001368, 0.001368, 0.001368, 0.001368, 0.001368, 0.001368, 0.001368, 0.001368, 0.001368, 0.001368, 0.001368, 0.001368, 0.001368, 0.001368, 0.001368, 0.001368, 0.001368, 0.001368, 0.001368, 0.001368, 0.001368, 0.001368, 0.001368, 0.001368, 0.001368, 0.001368, 0.001368, 0.001368, 0.001368, 0.001368, 0.001368, 0.001368, 0.001368, 0.001368, 0.001368, 0.001368, 0.001368, 0.001368, 0.001368, 0.001368, 0.001368, 0.001368, 0.001368, 0.001368, 0.001368, 0.001368, 0.001368, 0.001368, 0.001368, 0.001368, 0.001368, 0.001368, 0.001368, 0.001368, 0.001368, 0.001368, 0.001368, 0.001368, 0.001368, 0.001368, 0.001368, 0.001368, 0.001368, 0.001368, 0.001368, 0.001368, 0.001368, 0.001368, 0.001368, 0.001368, 0.001368, 0.001368, 0.001368, 0.001368, 0.001368, 0.001368, 0.001368, 0.001368, 0.001368, 0.001368, 0.001368, 0.001368, 0.001368, 0.001368, 0.001368, 0.001368, 0.001368, 0.001368, 0.001368, 0.001368, 0.001368, 0.001368, 0.001368, 0.001368, 0.001368, 0.001368, 0.001368, 0.001368, 0.001368, 0.001368, 0.001368, 0.4442, 0.7755, 0.4233, 0.7511, 0.4233, 0.7511, 0.4442, 0.7755, 0.001368, 0.001368, 0.001368, 0.001368, 0.001368, 0.001368, 0.001368, 0.001368, 0.001368, 0.001368, 0.001368, 0.001368, 0.001368, 0.001368, 0.001368, 0.001368, 0.001368, 0.001368, 0.001368, 0.001368, 0.001368, 0.001368, 0.001368, 0.001368, 0.001368, 0.001368, 0.001368, 0.001368, 0.001368, 0.001368, 0.001368, 0.001368, 0.001368, 0.001368, 0.001368, 0.001368, 0.001368, 0.001368, 0.001368, 0.001368, 0.001368, 0.001368, 0.001368, 0.001368, 0.001368, 0.001368, 0.001368, 0.001368, 0.001368, 0.001368, 0.001368, 0.001368, 0.001368, 0.001368, 0.001368, 0.001368, 0.001368, 0.001368, 0.001368, 0.001368, 0.001368, 0.001368, 0.001368, 0.001368, 0.001368, 0.001368, 0.001368, 0.001368, 0.001368, 0.001368, 0.001368, 0.001368, 0.001368, 0.001368, 0.001368, 0.001368, 0.001368, 0.001368, 0.001368, 0.001368, 0.001368, 0.001368, 0.001368, 0.001368, 0.001368, 0.001368, 0.001368, 0.001368, 0.001368, 0.001368, 0.001368, 0.001368, 0.001368, 0.001368, 0.001368, 0.001368, 0.001368, 0.001368, 0.001368, 0.001368, 0.001368, 0.001368, 0.001368, 0.001368, 0.001368, 0.001368, 0.001368, 0.001368, 0.001368, 0.001368, 0.001368, 0.001368, 0.001368, 0.001368, 0.001368, 0.001368, 0.001368, 0.001368, 0.001368, 0.001368, 0.001368, 0.001368, 0.001368, 0.001368, 0.001368, 0.001368, 0.001368, 0.001368, 0.001368, 0.001368, 0.1792, 0.08505, 0.2001, 0.1095, 0.2001, 0.1095, 0.1792, 0.08505, 0.001368, 0.001368, 0.001368, 0.001368, 0.001368, 0.001368, 0.001368, 0.001368, 0.001368, 0.001368, 0.001368, 0.001368, 0.001368, 0.001368, 0.001368, 0.001368, 0.001368, 0.001368, 0.001368, 0.001368, 0.001368, 0.001368, 0.001368, 0.001368, 0.001368, 0.001368, 0.001368, 0.001368, 0.001368, 0.001368, 0.001368, 0.001368, 0.001368, 0.001368, 0.001368, 0.001368, 0.001368, 0.001368, 0.001368, 0.001368, 0.001368, 0.001368, 0.001368, 0.001368, 0.001368, 0.001368, 0.001368, 0.001368, 0.001368, 0.001368, 0.001368, 0.001368, 0.001368, 0.001368, 0.001368, 0.001368, 0.001368, 0.001368, 0.001368, 0.001368, 0.001368, 0.001368, 0.001368, 0.001368, 0.001368, 0.001368, 0.001368, 0.001368, 0.001368, 0.001368, 0.001368, 0.001368, 0.001368, 0.001368, 0.001368, 0.001368, 0.001368, 0.001368, 0.001368, 0.001368, 0.001368, 0.001368, 0.001368, 0.001368, 0.001368, 0.001368, 0.001368, 0.001368, 0.001368, 0.001368, 0.001368, 0.001368, 0.001368, 0.001368, 0.001368, 0.001368, 0.2001, 0.9045, 0.2141, 0.8731, 0.2489, 0.8905, 0.228, 0.9359, 0.001368, 0.001368, 0.001368, 0.001368, 0.001368, 0.001368, 0.001368, 0.001368, 0.371, 0.9428, 0.3989, 0.9428, 0.3989, 0.9428, 0.371, 0.9428, 0.4198, 2.997, 0.4512, 2.997, 0.4512, 0.001368, 0.4198, 0.001368, 0.371, 0.9428, 0.3989, 0.9428, 0.3989, 0.9428, 0.371, 0.9428, 0.779, 0.6081, 0.622, 0.8487, 0.1897, 0.1722, 0.622, 0.8487, 0.1897, 0.894, 0.1897, 0.1722, 0.779, 0.6081, 0.1897, 0.1722, 0.8417, 0.1722, 0.6395, 0.8592, 0.6988, 1.037, 0.1897, 0.894, 0.001368, 0.001368, 0.001368, 0.001368, 0.001368, 0.001368, 0.001368, 0.001368, 0.779, 0.6081, 0.8417, 0.1722, 0.8417, 0.4756, 0.779, 0.6081, 0.8417, 0.4756, 0.9289, 0.5453, 0.9184, 0.5872, 0.779, 0.6081, 0.9289, 0.5453, 0.9184, 0.5872, 0.9289, 0.5453, 0.9289, 0.5802, 0.622, 0.8487, 0.6395, 0.8592, 0.1897, 0.894, 0.221, 0.6081, 0.8103, 0.1722, 0.378, 0.8487, 0.378, 0.8487, 0.8103, 0.1722, 0.8103, 0.894, 0.221, 0.6081, 0.1583, 0.1722, 0.8103, 0.1722, 0.3605, 0.8592, 0.8103, 0.894, 0.3012, 1.037, 0.7162, 1.037, 0.9394, 1.04, 0.9394, 0.9359, 0.6534, 0.8626, 0.221, 0.6081, 0.1583, 0.4756, 0.1583, 0.1722, 0.221, 0.6081, 0.07111, 0.5453, 0.1583, 0.4756, 0.08157, 0.5872, 0.07111, 0.5453, 0.221, 0.6081, 0.378, 0.8487, 0.8103, 0.894, 0.3605, 0.8592, 0.08157, 0.5872, 0.07111, 0.5802, 0.07111, 0.5453, 0.6953, 0.04321, 0.6953, 0.3466, 0.3047, 0.3466, 0.3047, 0.04321, 0.1548, 0.9394, 0.1304, 0.9394, 0.1304, 0.9394, 0.1548, 0.9394, 0.8069, 0.001368, 0.1374, 0.001368, 0.1374, 2.997, 0.8069, 2.997, 0.1304, 0.9394, 0.1548, 0.9394, 0.1548, 0.9394, 0.1304, 0.9394, 0.8592, 2.997, 0.8487, 2.997, 0.8487, 0.001368, 0.8592, 0.001368, 0.001368, 0.001368, 0.001368, 0.001368, 0.001368, 0.001368, 0.001368, 0.001368, 0.8975, 2.997, 1.037, 2.997, 1.037, 0.001368, 0.8975, 0.001368, 0.001368, 0.9986, 0.001368, 0.001368, 0.9986, 0.001368, 0.9986, 0.9986, 0.2001, 0.242, 0.2141, 0.2106, 0.2141, 0.2106, 0.2001, 0.242, 0.001368, 0.001368, 0.001368, 0.001368, 0.001368, 0.001368, 0.001368, 0.001368, 0.001368, 0.001368, 0.001368, 0.001368, 0.001368, 0.001368, 0.001368, 0.001368, 0.001368, 0.001368, 0.001368, 0.001368, 0.001368, 0.001368, 0.001368, 0.001368, 0.9359, 0.001368, 1.037, 0.001368, 1.037, 2.997, 0.9359, 2.997, 0.2001, 0.6116, 0.3605, 0.8522, 0.8069, 0.1757, 0.3605, 0.8522, 0.8103, 0.8975, 0.8069, 0.1757, 0.2001, 0.6116, 0.8069, 0.1757, 0.1374, 0.1757, 0.3466, 0.8626, 0.2838, 1.037, 0.8103, 0.8975, 0.9149, 0.9359, 0.9149, 1.037, 0.6988, 1.037, 0.6395, 0.8592, 0.2001, 0.6116, 0.1374, 0.1757, 0.1374, 0.4791, 0.2001, 0.6116, 0.1374, 0.4791, 0.0467, 0.5488, 0.05716, 0.5872, 0.2001, 0.6116, 0.0467, 0.5488, 0.05716, 0.5872, 0.0467, 0.5488, 0.0467, 0.5802, 0.3605, 0.8522, 0.3466, 0.8626, 0.8103, 0.8975, 0.7999, 0.6116, 0.1931, 0.1757, 0.6395, 0.8522, 0.6395, 0.8522, 0.1931, 0.1757, 0.1897, 0.8975, 0.7999, 0.6116, 0.8626, 0.1757, 0.1931, 0.1757, 0.6534, 0.8626, 0.1897, 0.8975, 0.7162, 1.037, 0.06065, 0.9359, 0.06065, 1.04, 0.2838, 1.037, 0.3466, 0.8626, 0.7999, 0.6116, 0.8626, 0.4791, 0.8626, 0.1757, 0.7999, 0.6116, 0.9533, 0.5488, 0.8626, 0.4791, 0.9428, 0.5872, 0.9533, 0.5488, 0.7999, 0.6116, 0.6395, 0.8522, 0.1897, 0.8975, 0.6534, 0.8626, 0.9428, 0.5872, 0.9533, 0.5802, 0.9533, 0.5488, 0.8592, 0.001368, 0.9359, 0.001368, 0.9359, 2.997, 0.8592, 2.997, 0.001368, 0.001368, 0.001368, 0.001368, 0.001368, 0.001368, 0.001368, 0.001368, 0.1548, 0.2768, 0.1304, 0.2768, 0.1304, 0.2768, 0.1548, 0.2768, 0.5453, 2.997, 0.4756, 2.997, 0.4756, 0.001368, 0.5453, 0.001368, 0.1304, 0.07459, 0.1548, 0.07459, 0.1548, 0.07459, 0.1304, 0.07459, 0.5802, 2.997, 0.5453, 2.997, 0.5453, 0.001368, 0.5802, 0.001368, 0.001368, 0.001368, 0.001368, 0.001368, 0.001368, 0.001368, 0.001368, 0.001368, 0.2141, 0.8731, 0.2001, 0.9045, 0.2001, 0.9045, 0.2141, 0.8731, 0.3012, 2.997, 0.08505, 2.997, 0.08505, 0.001368, 0.3012, 0.001368, 0.4512, 2.997, 0.5209, 2.997, 0.5209, 0.001368, 0.4512, 0.001368, 0.001368, 0.001368, 0.001368, 0.001368, 0.001368, 0.001368, 0.001368, 0.001368, 0.7859, 1.006, 0.2001, 1.006, 0.2001, -0.005606, 0.7859, -0.005606, 0.371, 0.7371, 0.3989, 0.7371, 0.3989, 0.7371, 0.371, 0.7371, 0.1897, 0.001368, 0.8417, 0.001368, 0.8417, 2.997, 0.1897, 2.997])
me_bublbobl.materials.append(mat_bublboblmarqueeart)
me_bublbobl.materials.append(mat_bublboblmonitorart)
me_bublbobl.materials.append(mat_bublboblblack)
me_bublbobl.materials.append(mat_bublboblbezelart)
me_bublbobl.materials.append(mat_bublboblbuttoncolours)
me_bublbobl.materials.append(mat_bublboblcoindoorart)
me_bublbobl.materials.append(mat_bublboblcpoart)
me_bublbobl.materials.append(mat_bublboblbuttonred)
me_bublbobl.materials.append(mat_bublbobljoystickstemblack)
me_bublbobl.materials.append(mat_bublboblbuttonblue)
me_bublbobl.materials.append(mat_bublboblsideleftout)
me_bublbobl.materials.append(mat_bublboblsideleftin)
me_bublbobl.materials.append(mat_bublbobltmoldleft)
me_bublbobl.materials.append(mat_bublboblsiderightin)
me_bublbobl.materials.append(mat_bublboblsiderightout)
me_bublbobl.materials.append(mat_bublbobltmoldright)
me_bublbobl.use_remesh_fix_poles = True
me_bublbobl.use_remesh_preserve_attributes = False
me_bublbobl.update()

# ---- objects
ob_bublbobl = bpy.data.objects.new('bublbobl', me_bublbobl)

# ---- transforms, parenting, visibility, modifiers, constraints
ob_bublbobl.location = (-0.004639, -0.2854, 0.9841)
ob_bublbobl.rotation_euler = (1.571, 0.0, 0.0)
_m = ob_bublbobl.modifiers.new('Auto Smooth', 'NODES')
_m.node_group = ng_auto_smooth
_gi = [s.identifier for s in ng_auto_smooth.interface.items_tree if s.item_type == 'SOCKET' and s.in_out == 'INPUT']
_m[_gi[1]] = 1.047  # Angle
_m = ob_bublbobl.modifiers.new('WeightedNormal', 'WEIGHTED_NORMAL')
_m.keep_sharp = True

# ---- collection membership
scene.collection.objects.link(ob_bublbobl)

# ---- scene / render settings (as saved in the file)
scene.frame_start = 1; scene.frame_end = 250; scene.frame_set(1)
scene.render.engine = 'BLENDER_EEVEE_NEXT'
scene.cycles.use_denoising = False
scene.cycles.samples = 128
scene.cycles.sampling_pattern = 'TABULATED_SOBOL'
scene.cycles.use_adaptive_sampling = False
scene.cycles.use_light_tree = False
scene.view_settings.view_transform = 'Filmic'
bpy.context.view_layer.update()

# ---- added for rendering (the .blend has no active camera and no usable light): camera, sun
cam_auto = bpy.data.cameras.new('AutoCamera')
cam_auto.lens = 50.0
cam_auto.sensor_width = 36.0
cam_auto.clip_end = 1000.0
ob_auto_camera = bpy.data.objects.new('AutoCamera', cam_auto)
scene.collection.objects.link(ob_auto_camera)
ob_auto_camera.location = (1.93667, -2.37549, 2.47619)
ob_auto_camera.rotation_euler = (1.09748, -7.21219e-08, 0.694738)
scene.camera = ob_auto_camera
light_auto_sun = bpy.data.lights.new('AutoSun', 'SUN')
light_auto_sun.energy = 3.0
light_auto_sun.angle = 0.0523599
ob_auto_sun = bpy.data.objects.new('AutoSun', light_auto_sun)
scene.collection.objects.link(ob_auto_sun)
ob_auto_sun.rotation_euler = (0.872665, 0.174533, 0.523599)
bpy.context.view_layer.update()
